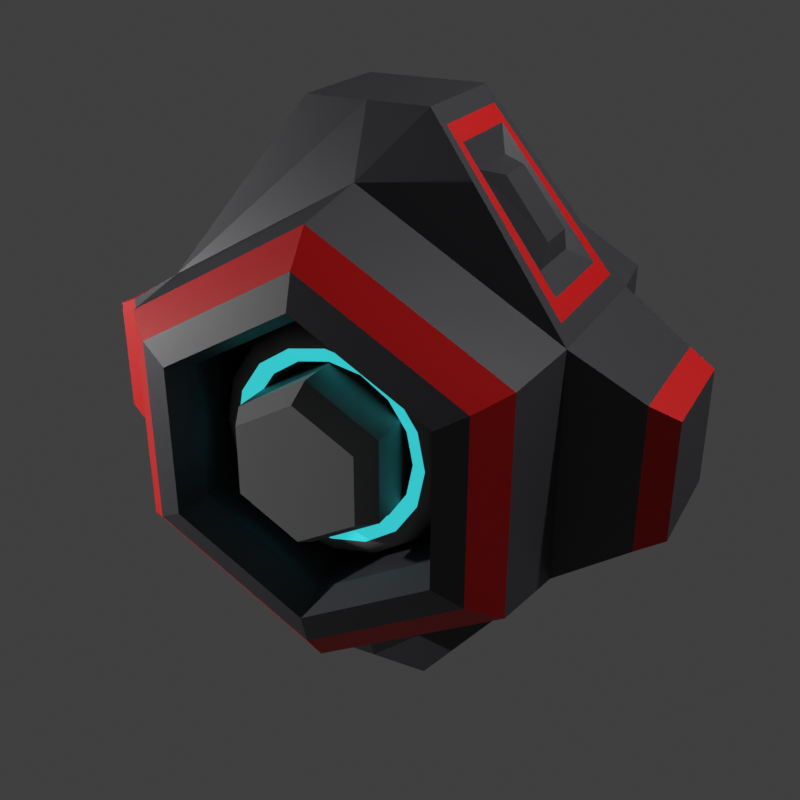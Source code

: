 # Source: station_core.blend  (saved by Blender 2.93.21; exported with 4.5.12 LTS)
import bpy
from mathutils import Matrix  # noqa: F401  (used for matrix-valued properties, if any)

bpy.ops.wm.read_factory_settings(use_empty=True)
scene = bpy.context.scene
scene.name = 'Scene'

# ---- collections
col_collection = bpy.data.collections.new('Collection'); scene.collection.children.link(col_collection)
col_core = bpy.data.collections.new('core'); scene.collection.children.link(col_core)
col_extension = bpy.data.collections.new('extension'); scene.collection.children.link(col_extension)

# ---- images (referenced by path relative to the original .blend; pixels are not part of the script)
import os
ASSET_DIR = os.environ.get("B2B_ASSET_DIR", "")  # directory of the original .blend (textures are referenced by path, not embedded)
HERE = os.path.dirname(os.path.abspath(__file__))  # packed textures are extracted next to this script under _unpacked/

def load_image(name, relpath, width, height, colorspace="sRGB"):
    """Load a texture the original file referenced (path relative to the .blend, or extracted next to this script)."""
    p = next((c for c in (os.path.join(HERE, relpath), os.path.join(ASSET_DIR, relpath)) if relpath and os.path.exists(c)), "")
    if p:
        img = bpy.data.images.load(p, check_existing=True)
        img.name = name
    else:  # same state as the original file: an image datablock whose file is absent (Cycles renders it pink)
        img = bpy.data.images.new(name, width, height)
        img.source = "FILE"
        img.filepath = "//" + (relpath or name)
    img.colorspace_settings.name = colorspace
    return img
img_skin = load_image('skin', 'station_core.png', 1024, 1024, 'sRGB')

# ---- materials (node trees are filled in below, after node groups)
mat_material_001 = bpy.data.materials.new('Material.001')
mat_material_002 = bpy.data.materials.new('Material.002')
mat_material_003 = bpy.data.materials.new('Material.003')
mat_material_004 = bpy.data.materials.new('Material.004')
mat_material_005 = bpy.data.materials.new('Material.005')

# ---- material node trees
mat_material_001.use_nodes = True; mat_material_001.node_tree.nodes.clear()
_N = mat_material_001.node_tree.nodes; _L = mat_material_001.node_tree.links
n0 = _N.new('ShaderNodeBsdfPrincipled'); n0.name = 'Principled BSDF'; n0.location = (10, 300)
n0.distribution = 'GGX'
n0.subsurface_method = 'BURLEY'
n0.inputs[0].default_value = (0.196, 0.196, 0.196, 1.0)
n0.inputs[3].default_value = 1.45
n0.inputs[27].default_value = (0.0, 0.0, 0.0, 1.0)
n0.inputs[28].default_value = 1.0
n1 = _N.new('ShaderNodeOutputMaterial'); n1.name = 'Material Output'; n1.location = (300, 300)
n2 = _N.new('ShaderNodeUVMap'); n2.name = 'UV Map'; n2.location = (307, -60)
n3 = _N.new('ShaderNodeTexImage'); n3.name = 'Image Texture'; n3.location = (520, 100)
n3.image = img_skin
_L.new(n0.outputs[0], n1.inputs[0])
_L.new(n2.outputs[0], n3.inputs[0])
n1.is_active_output = True
mat_material_002.use_nodes = True; mat_material_002.node_tree.nodes.clear()
_N = mat_material_002.node_tree.nodes; _L = mat_material_002.node_tree.links
n0 = _N.new('ShaderNodeBsdfPrincipled'); n0.name = 'Principled BSDF'; n0.location = (10, 300)
n0.distribution = 'GGX'
n0.subsurface_method = 'BURLEY'
n0.inputs[0].default_value = (0.04512, 0.04502, 0.05222, 1.0)
n0.inputs[3].default_value = 1.45
n0.inputs[27].default_value = (0.0, 0.0, 0.0, 1.0)
n0.inputs[28].default_value = 1.0
n1 = _N.new('ShaderNodeOutputMaterial'); n1.name = 'Material Output'; n1.location = (300, 300)
n2 = _N.new('ShaderNodeUVMap'); n2.name = 'UV Map'; n2.location = (307, -60)
n3 = _N.new('ShaderNodeTexImage'); n3.name = 'Image Texture'; n3.location = (520, 100)
n3.image = img_skin
_L.new(n0.outputs[0], n1.inputs[0])
_L.new(n2.outputs[0], n3.inputs[0])
n1.is_active_output = True
mat_material_003.use_nodes = True; mat_material_003.node_tree.nodes.clear()
_N = mat_material_003.node_tree.nodes; _L = mat_material_003.node_tree.links
n0 = _N.new('ShaderNodeBsdfPrincipled'); n0.name = 'Principled BSDF'; n0.location = (10, 300)
n0.distribution = 'GGX'
n0.subsurface_method = 'BURLEY'
n0.inputs[0].default_value = (0.1376, 0.1376, 0.1376, 1.0)
n0.inputs[3].default_value = 1.45
n0.inputs[27].default_value = (0.0, 0.0, 0.0, 1.0)
n0.inputs[28].default_value = 0.6
n1 = _N.new('ShaderNodeOutputMaterial'); n1.name = 'Material Output'; n1.location = (300, 300)
n2 = _N.new('ShaderNodeUVMap'); n2.name = 'UV Map'; n2.location = (299, -82)
n3 = _N.new('ShaderNodeTexImage'); n3.name = 'Image Texture'; n3.location = (514, 60)
n3.image = img_skin
_L.new(n0.outputs[0], n1.inputs[0])
_L.new(n2.outputs[0], n3.inputs[0])
n1.is_active_output = True
mat_material_004.use_nodes = True; mat_material_004.node_tree.nodes.clear()
_N = mat_material_004.node_tree.nodes; _L = mat_material_004.node_tree.links
n0 = _N.new('ShaderNodeBsdfPrincipled'); n0.name = 'Principled BSDF'; n0.location = (10, 300)
n0.distribution = 'GGX'
n0.subsurface_method = 'BURLEY'
n0.inputs[0].default_value = (0.03593, 0.5457, 0.5782, 1.0)
n0.inputs[3].default_value = 1.45
n0.inputs[27].default_value = (0.0356, 0.5457, 0.5776, 1.0)
n0.inputs[28].default_value = 1.0
n1 = _N.new('ShaderNodeOutputMaterial'); n1.name = 'Material Output'; n1.location = (300, 300)
n2 = _N.new('ShaderNodeUVMap'); n2.name = 'UV Map'; n2.location = (307, -60)
n3 = _N.new('ShaderNodeTexImage'); n3.name = 'Image Texture'; n3.location = (520, 100)
n3.image = img_skin
_L.new(n0.outputs[0], n1.inputs[0])
_L.new(n2.outputs[0], n3.inputs[0])
n1.is_active_output = True
mat_material_005.use_nodes = True; mat_material_005.node_tree.nodes.clear()
_N = mat_material_005.node_tree.nodes; _L = mat_material_005.node_tree.links
n0 = _N.new('ShaderNodeBsdfPrincipled'); n0.name = 'Principled BSDF'; n0.location = (10, 300)
n0.distribution = 'GGX'
n0.subsurface_method = 'BURLEY'
n0.inputs[0].default_value = (0.6574, 0.0, 0.0, 0.0)
n0.inputs[3].default_value = 1.45
n0.inputs[27].default_value = (0.0, 0.0, 0.0, 1.0)
n0.inputs[28].default_value = 1.0
n1 = _N.new('ShaderNodeOutputMaterial'); n1.name = 'Material Output'; n1.location = (300, 300)
n2 = _N.new('ShaderNodeUVMap'); n2.name = 'UV Map'; n2.location = (307, -60)
n3 = _N.new('ShaderNodeTexImage'); n3.name = 'Image Texture'; n3.location = (520, 100)
n3.image = img_skin
_L.new(n0.outputs[0], n1.inputs[0])
_L.new(n2.outputs[0], n3.inputs[0])
n1.is_active_output = True

# ---- world
world_world = bpy.data.worlds.new('World'); scene.world = world_world
world_world.use_nodes = True; world_world.node_tree.nodes.clear()
_N = world_world.node_tree.nodes; _L = world_world.node_tree.links
n0 = _N.new('ShaderNodeOutputWorld'); n0.name = 'World Output'; n0.location = (300, 300)
n1 = _N.new('ShaderNodeBackground'); n1.name = 'Background'; n1.location = (10, 300)
n1.inputs[0].default_value = (0.05088, 0.05088, 0.05088, 0.0)
_L.new(n1.outputs[0], n0.inputs[0])
n0.is_active_output = True
world_world.color = (0.05088, 0.05088, 0.05088)
world_world.use_sun_shadow = False
world_world.sun_shadow_jitter_overblur = 0.0

# ---- cameras
cam_camera = bpy.data.cameras.new('Camera')
cam_camera.clip_end = 100.0
cam_camera.ortho_scale = 7.314

# ---- lights
light_light = bpy.data.lights.new('Light', 'POINT')
light_light.transmission_factor = 0.0
light_light.energy = 1000.0
light_light.shadow_soft_size = 0.1
light_light.shadow_maximum_resolution = 0.006
light_light.use_absolute_resolution = True
light_light_001 = bpy.data.lights.new('Light.001', 'POINT')
light_light_001.transmission_factor = 0.0
light_light_001.energy = 1000.0
light_light_001.shadow_soft_size = 0.1
light_light_001.shadow_maximum_resolution = 0.006
light_light_001.use_absolute_resolution = True
light_light_002 = bpy.data.lights.new('Light.002', 'POINT')
light_light_002.transmission_factor = 0.0
light_light_002.energy = 1000.0
light_light_002.shadow_soft_size = 0.1
light_light_002.shadow_maximum_resolution = 0.006
light_light_002.use_absolute_resolution = True

# ---- meshes
me_cylinder = bpy.data.meshes.new('Cylinder')
me_cylinder.from_pydata([(3.917e-09, 0.996, 0.3456), (3.917e-09, -0.996, 0.3456), (0.2993, 0.996, 0.1728), (0.2993, -0.996, 0.1728), (0.2993, 0.996, -0.1728), (0.2993, -0.996, -0.1728), (-2.63e-08, 0.996, -0.3456), (-2.63e-08, -0.996, -0.3456), (-0.2993, 0.996, -0.1728), (-0.2993, -0.996, -0.1728), (-0.2993, 0.996, 0.1728), (-0.2993, -0.996, 0.1728), (3.917e-09, 0.88, 0.4147), (3.917e-09, -0.88, 0.4147), (0.3592, -0.88, 0.2074), (0.3592, 0.88, 0.2074), (0.3592, -0.88, -0.2074), (0.3592, 0.88, -0.2074), (-3.234e-08, -0.88, -0.4147), (-3.234e-08, 0.88, -0.4147), (-0.3592, -0.88, -0.2074), (-0.3592, 0.88, -0.2074), (-0.3592, -0.88, 0.2074), (-0.3592, 0.88, 0.2074), (1.012, -0.42, 0.5843), (0.9527, -0.8352, 0.5501), (0.8096, -0.955, 0.4674), (0.6665, -1.002, 0.3848), (0.6072, -0.84, 0.3506), (-4.723e-09, -0.42, 1.169), (-6.045e-08, -0.8352, 1.1), (-3.258e-08, -0.955, 0.9349), (-3.258e-08, -1.002, 0.7696), (-3.258e-08, -0.84, 0.7011), (-1.012, -0.42, 0.5843), (-0.9527, -0.8352, 0.5501), (-0.8096, -0.955, 0.4674), (-0.6665, -1.002, 0.3848), (-0.6072, -0.84, 0.3506), (-1.012, -0.42, -0.5843), (-0.9527, -0.8352, -0.5501), (-0.8096, -0.955, -0.4674), (-0.6665, -1.002, -0.3848), (-0.6072, -0.84, -0.3506), (1.624e-07, -0.42, -1.169), (1.067e-07, -0.8352, -1.1), (7.886e-08, -0.955, -0.9349), (1.067e-07, -1.002, -0.7696), (1.067e-07, -0.84, -0.7011), (1.012, -0.42, -0.5843), (0.9527, -0.8352, -0.5501), (0.8096, -0.955, -0.4674), (0.6665, -1.002, -0.3848), (0.6072, -0.84, -0.3506), (1.012, 0.42, 0.5843), (0.6072, 0.84, 0.3506), (0.6665, 1.002, 0.3848), (0.8096, 0.955, 0.4674), (0.9527, 0.8352, 0.5501), (1.278e-08, 0.42, 1.169), (-1.508e-08, 0.84, 0.7011), (-1.508e-08, 1.002, 0.7696), (4.064e-08, 0.955, 0.9349), (-4.295e-08, 0.8352, 1.1), (-1.012, 0.42, 0.5843), (-0.6072, 0.84, 0.3506), (-0.6665, 1.002, 0.3848), (-0.8096, 0.955, 0.4674), (-0.9527, 0.8352, 0.5501), (-1.012, 0.42, -0.5843), (-0.6072, 0.84, -0.3506), (-0.6665, 1.002, -0.3848), (-0.8096, 0.955, -0.4674), (-0.9527, 0.8352, -0.5501), (1.799e-07, 0.42, -1.169), (1.242e-07, 0.84, -0.7011), (1.242e-07, 1.002, -0.7696), (1.521e-07, 0.955, -0.9349), (1.242e-07, 0.8352, -1.1), (1.012, 0.42, -0.5843), (0.6072, 0.84, -0.3506), (0.6665, 1.002, -0.3848), (0.8096, 0.955, -0.4674), (0.9527, 0.8352, -0.5501), (-0.64, -0.524, -0.16), (-0.64, -0.524, 0.16), (-0.64, 0.524, -0.16), (-0.64, 0.524, 0.16), (-0.24, -0.524, -0.12), (-0.24, -0.524, 0.12), (-0.24, 0.524, -0.12), (-0.24, 0.524, 0.12), (-0.4586, -0.524, 0.4743), (-0.1814, -0.524, 0.6343), (-0.4586, 0.524, 0.4743), (-0.1814, 0.524, 0.6343), (-0.2239, -0.524, 0.1478), (-0.01608, -0.524, 0.2678), (-0.2239, 0.524, 0.1478), (-0.01608, 0.524, 0.2678), (0.1814, -0.524, 0.6343), (0.4586, -0.524, 0.4743), (0.1814, 0.524, 0.6343), (0.4586, 0.524, 0.4743), (0.01608, -0.524, 0.2678), (0.2239, -0.524, 0.1478), (0.01608, 0.524, 0.2678), (0.2239, 0.524, 0.1478), (0.64, -0.524, 0.16), (0.64, -0.524, -0.16), (0.64, 0.524, 0.16), (0.64, 0.524, -0.16), (0.24, -0.524, 0.12), (0.24, -0.524, -0.12), (0.24, 0.524, 0.12), (0.24, 0.524, -0.12), (0.4586, -0.524, -0.4743), (0.1814, -0.524, -0.6343), (0.4586, 0.524, -0.4743), (0.1814, 0.524, -0.6343), (0.2239, -0.524, -0.1478), (0.01608, -0.524, -0.2678), (0.2239, 0.524, -0.1478), (0.01608, 0.524, -0.2678), (-0.1814, -0.524, -0.6343), (-0.4586, -0.524, -0.4743), (-0.1814, 0.524, -0.6343), (-0.4586, 0.524, -0.4743), (-0.01608, -0.524, -0.2678), (-0.2239, -0.524, -0.1478), (-0.01608, 0.524, -0.2678), (-0.2239, 0.524, -0.1478), (1.5, -0.2984, 0.3001), (-1.5, -0.2984, 0.3001), (-1.5, -0.2984, -0.3001), (1.5, -0.2984, -0.3001), (1.5, 0.2984, 0.3001), (-1.5, 0.2984, 0.3001), (-1.5, 0.2984, -0.3001), (1.5, 0.2984, -0.3001), (0.3036, -0.294, 1.5), (-2.361e-09, -0.294, 1.5), (-0.3036, -0.294, 1.5), (4.873e-08, -0.294, -1.5), (0.3036, -0.294, -1.5), (-0.3036, -0.294, -1.5), (0.3036, 0.294, -1.5), (-0.3036, 0.294, 1.5), (5.398e-08, 0.294, -1.5), (-0.3036, 0.294, -1.5), (6.389e-09, 0.294, 1.5), (0.3036, 0.294, 1.5), (0.6049, -0.6, 6.395e-10), (0.573, -0.6765, 6.932e-10), (0.4965, -0.7077, 1.5e-10), (0.4207, -0.6757, -1.92e-09), (0.3896, -0.6, -2.658e-09), (0.4207, -0.5243, -1.628e-09), (0.4965, -0.4923, 3e-10), (0.573, -0.5235, 8.051e-10), (0.5589, -0.6, 0.2315), (0.5294, -0.6765, 0.2193), (0.4587, -0.7077, 0.19), (0.3887, -0.6757, 0.161), (0.36, -0.6, 0.1491), (0.3887, -0.5243, 0.161), (0.4587, -0.4923, 0.19), (0.5294, -0.5235, 0.2193), (0.4278, -0.6, 0.4278), (0.4052, -0.6765, 0.4052), (0.3511, -0.7077, 0.3511), (0.2975, -0.6757, 0.2975), (0.2755, -0.6, 0.2755), (0.2975, -0.5243, 0.2975), (0.3511, -0.4923, 0.3511), (0.4052, -0.5235, 0.4052), (0.2315, -0.6, 0.5589), (0.2193, -0.6765, 0.5294), (0.19, -0.7077, 0.4587), (0.161, -0.6757, 0.3887), (0.1491, -0.6, 0.36), (0.161, -0.5243, 0.3887), (0.19, -0.4923, 0.4587), (0.2193, -0.5235, 0.5294), (4.574e-08, -0.6, 0.6049), (4.382e-08, -0.6765, 0.573), (3.947e-08, -0.7077, 0.4965), (3.216e-08, -0.6757, 0.4207), (2.816e-08, -0.6, 0.3896), (3.208e-08, -0.5243, 0.4207), (3.802e-08, -0.4923, 0.4965), (4.347e-08, -0.5235, 0.573), (-0.2315, -0.6, 0.5589), (-0.2193, -0.6765, 0.5294), (-0.19, -0.7077, 0.4587), (-0.161, -0.6757, 0.3887), (-0.1491, -0.6, 0.36), (-0.161, -0.5243, 0.3887), (-0.19, -0.4923, 0.4587), (-0.2193, -0.5235, 0.5294), (-0.4278, -0.6, 0.4278), (-0.4052, -0.6765, 0.4052), (-0.3511, -0.7077, 0.3511), (-0.2975, -0.6757, 0.2975), (-0.2755, -0.6, 0.2755), (-0.2975, -0.5243, 0.2975), (-0.3511, -0.4923, 0.3511), (-0.4052, -0.5235, 0.4052), (-0.5589, -0.6, 0.2315), (-0.5294, -0.6765, 0.2193), (-0.4587, -0.7077, 0.19), (-0.3887, -0.6757, 0.161), (-0.36, -0.6, 0.1491), (-0.3887, -0.5243, 0.161), (-0.4587, -0.4923, 0.19), (-0.5294, -0.5235, 0.2193), (-0.6049, -0.6, 5.608e-08), (-0.573, -0.6765, 5.727e-08), (-0.4965, -0.7077, 5.924e-08), (-0.4207, -0.6757, 1.753e-09), (-0.3896, -0.6, 3.239e-09), (-0.4207, -0.5243, 2.546e-09), (-0.4965, -0.4923, 3.858e-10), (-0.573, -0.5235, -9.84e-10), (-0.5589, -0.6, -0.2315), (-0.5294, -0.6765, -0.2193), (-0.4587, -0.7077, -0.19), (-0.3887, -0.6757, -0.161), (-0.36, -0.6, -0.1491), (-0.3887, -0.5243, -0.161), (-0.4587, -0.4923, -0.19), (-0.5294, -0.5235, -0.2193), (-0.4278, -0.6, -0.4278), (-0.4052, -0.6765, -0.4052), (-0.3511, -0.7077, -0.3511), (-0.2975, -0.6757, -0.2975), (-0.2755, -0.6, -0.2755), (-0.2975, -0.5243, -0.2975), (-0.3511, -0.4923, -0.3511), (-0.4052, -0.5235, -0.4052), (-0.2315, -0.6, -0.5589), (-0.2193, -0.6765, -0.5294), (-0.19, -0.7077, -0.4587), (-0.161, -0.6757, -0.3887), (-0.1491, -0.6, -0.36), (-0.161, -0.5243, -0.3887), (-0.19, -0.4923, -0.4587), (-0.2193, -0.5235, -0.5294), (4.583e-08, -0.6, -0.6049), (4.367e-08, -0.6765, -0.573), (3.769e-08, -0.7077, -0.4965), (3.082e-08, -0.6757, -0.4207), (2.799e-08, -0.6, -0.3896), (3.087e-08, -0.5243, -0.4207), (3.767e-08, -0.4923, -0.4965), (4.364e-08, -0.5235, -0.573), (0.2315, -0.6, -0.5589), (0.2193, -0.6765, -0.5294), (0.19, -0.7077, -0.4587), (0.161, -0.6757, -0.3887), (0.1491, -0.6, -0.36), (0.161, -0.5243, -0.3887), (0.19, -0.4923, -0.4587), (0.2193, -0.5235, -0.5294), (0.4278, -0.6, -0.4278), (0.4052, -0.6765, -0.4052), (0.3511, -0.7077, -0.3511), (0.2975, -0.6757, -0.2975), (0.2755, -0.6, -0.2755), (0.2975, -0.5243, -0.2975), (0.3511, -0.4923, -0.3511), (0.4052, -0.5235, -0.4052), (0.5589, -0.6, -0.2315), (0.5294, -0.6765, -0.2193), (0.4587, -0.7077, -0.19), (0.3887, -0.6757, -0.161), (0.36, -0.6, -0.1491), (0.3887, -0.5243, -0.161), (0.4587, -0.4923, -0.19), (0.5294, -0.5235, -0.2193), (0.6049, 0.6, 6.395e-10), (0.573, 0.5235, 6.932e-10), (0.4965, 0.4923, 1.5e-10), (0.4207, 0.5243, -1.92e-09), (0.3896, 0.6, -2.658e-09), (0.4207, 0.6757, -1.628e-09), (0.4965, 0.7077, 3e-10), (0.573, 0.6765, 8.051e-10), (0.5589, 0.6, 0.2315), (0.5294, 0.5235, 0.2193), (0.4587, 0.4923, 0.19), (0.3887, 0.5243, 0.161), (0.36, 0.6, 0.1491), (0.3887, 0.6757, 0.161), (0.4587, 0.7077, 0.19), (0.5294, 0.6765, 0.2193), (0.4278, 0.6, 0.4278), (0.4052, 0.5235, 0.4052), (0.3511, 0.4923, 0.3511), (0.2975, 0.5243, 0.2975), (0.2755, 0.6, 0.2755), (0.2975, 0.6757, 0.2975), (0.3511, 0.7077, 0.3511), (0.4052, 0.6765, 0.4052), (0.2315, 0.6, 0.5589), (0.2193, 0.5235, 0.5294), (0.19, 0.4923, 0.4587), (0.161, 0.5243, 0.3887), (0.1491, 0.6, 0.36), (0.161, 0.6757, 0.3887), (0.19, 0.7077, 0.4587), (0.2193, 0.6765, 0.5294), (4.574e-08, 0.6, 0.6049), (4.382e-08, 0.5235, 0.573), (3.947e-08, 0.4923, 0.4965), (3.216e-08, 0.5243, 0.4207), (2.816e-08, 0.6, 0.3896), (3.208e-08, 0.6757, 0.4207), (3.802e-08, 0.7077, 0.4965), (4.347e-08, 0.6765, 0.573), (-0.2315, 0.6, 0.5589), (-0.2193, 0.5235, 0.5294), (-0.19, 0.4923, 0.4587), (-0.161, 0.5243, 0.3887), (-0.1491, 0.6, 0.36), (-0.161, 0.6757, 0.3887), (-0.19, 0.7077, 0.4587), (-0.2193, 0.6765, 0.5294), (-0.4278, 0.6, 0.4278), (-0.4052, 0.5235, 0.4052), (-0.3511, 0.4923, 0.3511), (-0.2975, 0.5243, 0.2975), (-0.2755, 0.6, 0.2755), (-0.2975, 0.6757, 0.2975), (-0.3511, 0.7077, 0.3511), (-0.4052, 0.6765, 0.4052), (-0.5589, 0.6, 0.2315), (-0.5294, 0.5235, 0.2193), (-0.4587, 0.4923, 0.19), (-0.3887, 0.5243, 0.161), (-0.36, 0.6, 0.1491), (-0.3887, 0.6757, 0.161), (-0.4587, 0.7077, 0.19), (-0.5294, 0.6765, 0.2193), (-0.6049, 0.6, 5.608e-08), (-0.573, 0.5235, 5.727e-08), (-0.4965, 0.4923, 5.924e-08), (-0.4207, 0.5243, 1.753e-09), (-0.3896, 0.6, 3.239e-09), (-0.4207, 0.6757, 2.546e-09), (-0.4965, 0.7077, 3.858e-10), (-0.573, 0.6765, -9.84e-10), (-0.5589, 0.6, -0.2315), (-0.5294, 0.5235, -0.2193), (-0.4587, 0.4923, -0.19), (-0.3887, 0.5243, -0.161), (-0.36, 0.6, -0.1491), (-0.3887, 0.6757, -0.161), (-0.4587, 0.7077, -0.19), (-0.5294, 0.6765, -0.2193), (-0.4278, 0.6, -0.4278), (-0.4052, 0.5235, -0.4052), (-0.3511, 0.4923, -0.3511), (-0.2975, 0.5243, -0.2975), (-0.2755, 0.6, -0.2755), (-0.2975, 0.6757, -0.2975), (-0.3511, 0.7077, -0.3511), (-0.4052, 0.6765, -0.4052), (-0.2315, 0.6, -0.5589), (-0.2193, 0.5235, -0.5294), (-0.19, 0.4923, -0.4587), (-0.161, 0.5243, -0.3887), (-0.1491, 0.6, -0.36), (-0.161, 0.6757, -0.3887), (-0.19, 0.7077, -0.4587), (-0.2193, 0.6765, -0.5294), (4.583e-08, 0.6, -0.6049), (4.367e-08, 0.5235, -0.573), (3.769e-08, 0.4923, -0.4965), (3.082e-08, 0.5243, -0.4207), (2.799e-08, 0.6, -0.3896), (3.087e-08, 0.6757, -0.4207), (3.767e-08, 0.7077, -0.4965), (4.364e-08, 0.6765, -0.573), (0.2315, 0.6, -0.5589), (0.2193, 0.5235, -0.5294), (0.19, 0.4923, -0.4587), (0.161, 0.5243, -0.3887), (0.1491, 0.6, -0.36), (0.161, 0.6757, -0.3887), (0.19, 0.7077, -0.4587), (0.2193, 0.6765, -0.5294), (0.4278, 0.6, -0.4278), (0.4052, 0.5235, -0.4052), (0.3511, 0.4923, -0.3511), (0.2975, 0.5243, -0.2975), (0.2755, 0.6, -0.2755), (0.2975, 0.6757, -0.2975), (0.3511, 0.7077, -0.3511), (0.4052, 0.6765, -0.4052), (0.5589, 0.6, -0.2315), (0.5294, 0.5235, -0.2193), (0.4587, 0.4923, -0.19), (0.3887, 0.5243, -0.161), (0.36, 0.6, -0.1491), (0.3887, 0.6757, -0.161), (0.4587, 0.7077, -0.19), (0.5294, 0.6765, -0.2193), (0.8939, 0.259, -0.7369), (0.8939, -0.259, -0.7369), (-0.8939, 0.259, 0.7369), (-0.8939, -0.259, 0.7369), (-0.8939, -0.259, -0.7369), (-0.8939, 0.259, -0.7369), (0.4217, 0.217, -1.347), (0.8939, -0.259, 0.7369), (0.8939, 0.259, 0.7369), (0.4217, -0.217, -1.347), (-0.4217, 0.217, 1.347), (-0.4217, -0.217, 1.347), (-0.4217, -0.217, -1.347), (-0.4217, 0.217, -1.347), (0.4217, -0.217, 1.347), (0.4217, 0.217, 1.347), (0.7834, 0.1657, -0.814), (0.7834, -0.1657, -0.814), (-0.7834, 0.1657, 0.814), (-0.7834, -0.1657, 0.814), (-0.7834, -0.1657, -0.814), (-0.7834, 0.1657, -0.814), (0.4685, 0.1517, -1.221), (0.7834, -0.1657, 0.814), (0.7834, 0.1657, 0.814), (0.4685, -0.1517, -1.221), (-0.4685, 0.1517, 1.221), (-0.4685, -0.1517, 1.221), (-0.4685, -0.1517, -1.221), (-0.4685, 0.1517, -1.221), (0.4685, -0.1517, 1.221), (0.4685, 0.1517, 1.221), (0.7901, 0.1081, -0.9276), (0.7901, -0.1081, -0.9276), (-0.7901, 0.1081, 0.9276), (-0.7901, -0.1081, 0.9276), (-0.7901, -0.1081, -0.9276), (-0.7901, 0.1081, -0.9276), (0.5802, 0.1034, -1.199), (0.7901, -0.1081, 0.9276), (0.7901, 0.1081, 0.9276), (0.5802, -0.1034, -1.199), (-0.5802, 0.1034, 1.199), (-0.5802, -0.1034, 1.199), (-0.5802, -0.1034, -1.199), (-0.5802, 0.1034, -1.199), (0.5802, -0.1034, 1.199), (0.5802, 0.1034, 1.199), (-0.953, -0.3395, 0.6606), (-0.953, 0.3395, 0.6606), (-0.3626, 0.2555, 1.424), (-0.3626, -0.2555, 1.424), (0.3626, -0.2555, 1.424), (0.3626, 0.2555, 1.424), (0.953, 0.3395, 0.6606), (0.953, -0.3395, 0.6606), (0.953, -0.3395, -0.6606), (0.953, 0.3395, -0.6606), (0.3626, 0.2555, -1.424), (0.3626, -0.2555, -1.424), (-0.953, -0.3395, -0.6606), (-0.3626, -0.2555, -1.424), (-0.3626, 0.2555, -1.424), (-0.953, 0.3395, -0.6606), (-1.364, -0.3502, -0.3666), (-1.364, 0.3502, -0.3666), (-1.364, 0.3502, 0.3666), (-1.364, -0.3502, 0.3666), (1.364, -0.3502, 0.3666), (1.364, 0.3502, 0.3666), (1.364, 0.3502, -0.3666), (1.364, -0.3502, -0.3666)], [], [(13, 1, 3, 14), (14, 3, 5, 16), (16, 5, 7, 18), (18, 7, 9, 20), (3, 1, 11, 9, 7, 5), (20, 9, 11, 22), (22, 11, 1, 13), (0, 2, 4, 6, 8, 10), (10, 23, 12, 0), (23, 22, 13, 12), (8, 21, 23, 10), (21, 20, 22, 23), (6, 19, 21, 8), (19, 18, 20, 21), (4, 17, 19, 6), (17, 16, 18, 19), (2, 15, 17, 4), (15, 14, 16, 17), (0, 12, 15, 2), (12, 13, 14, 15), (24, 29, 30, 25), (25, 30, 31, 26), (26, 31, 32, 27), (27, 32, 33, 28), (29, 34, 35, 30), (30, 35, 36, 31), (31, 36, 37, 32), (32, 37, 38, 33), (34, 39, 40, 35), (35, 40, 41, 36), (36, 41, 42, 37), (37, 42, 43, 38), (39, 44, 45, 40), (40, 45, 46, 41), (41, 46, 47, 42), (42, 47, 48, 43), (43, 48, 75, 70), (478, 477, 136, 139), (477, 476, 132, 136), (53, 28, 55, 80), (44, 49, 50, 45), (45, 50, 51, 46), (46, 51, 52, 47), (47, 52, 53, 48), (54, 59, 150, 151), (33, 38, 65, 60), (29, 24, 140, 141), (44, 39, 145, 143), (49, 24, 25, 50), (50, 25, 26, 51), (51, 26, 27, 52), (52, 27, 28, 53), (74, 79, 146, 148), (28, 33, 60, 55), (38, 43, 70, 65), (48, 53, 80, 75), (55, 60, 61, 56), (56, 61, 62, 57), (57, 62, 63, 58), (58, 63, 59, 54), (60, 65, 66, 61), (61, 66, 67, 62), (62, 67, 68, 63), (63, 68, 64, 59), (65, 70, 71, 66), (66, 71, 72, 67), (67, 72, 73, 68), (68, 73, 69, 64), (70, 75, 76, 71), (71, 76, 77, 72), (72, 77, 78, 73), (73, 78, 74, 69), (75, 80, 81, 76), (76, 81, 82, 77), (77, 82, 83, 78), (78, 83, 79, 74), (80, 55, 56, 81), (81, 56, 57, 82), (82, 57, 58, 83), (83, 58, 54, 79), (84, 85, 87, 86), (86, 87, 91, 90), (90, 91, 89, 88), (88, 89, 85, 84), (86, 90, 88, 84), (91, 87, 85, 89), (92, 93, 95, 94), (94, 95, 99, 98), (98, 99, 97, 96), (96, 97, 93, 92), (94, 98, 96, 92), (99, 95, 93, 97), (100, 101, 103, 102), (102, 103, 107, 106), (106, 107, 105, 104), (104, 105, 101, 100), (102, 106, 104, 100), (107, 103, 101, 105), (108, 109, 111, 110), (110, 111, 115, 114), (114, 115, 113, 112), (112, 113, 109, 108), (110, 114, 112, 108), (115, 111, 109, 113), (116, 117, 119, 118), (118, 119, 123, 122), (122, 123, 121, 120), (120, 121, 117, 116), (118, 122, 120, 116), (123, 119, 117, 121), (124, 125, 127, 126), (126, 127, 131, 130), (130, 131, 129, 128), (128, 129, 125, 124), (126, 130, 128, 124), (131, 127, 125, 129), (134, 133, 137, 138), (132, 135, 139, 136), (473, 472, 134, 138), (474, 473, 138, 137), (475, 474, 137, 133), (479, 478, 139, 135), (472, 475, 133, 134), (476, 479, 135, 132), (144, 143, 148, 146), (142, 141, 150, 147), (143, 145, 149, 148), (141, 140, 151, 150), (467, 466, 414, 417), (59, 64, 147, 150), (69, 74, 148, 149), (466, 465, 408, 414), (34, 29, 141, 142), (465, 464, 409, 408), (49, 44, 143, 144), (461, 460, 422, 423), (152, 160, 161, 153), (153, 161, 162, 154), (154, 162, 163, 155), (155, 163, 164, 156), (156, 164, 165, 157), (157, 165, 166, 158), (158, 166, 167, 159), (159, 167, 160, 152), (160, 168, 169, 161), (161, 169, 170, 162), (162, 170, 171, 163), (163, 171, 172, 164), (164, 172, 173, 165), (165, 173, 174, 166), (166, 174, 175, 167), (167, 175, 168, 160), (168, 176, 177, 169), (169, 177, 178, 170), (170, 178, 179, 171), (171, 179, 180, 172), (172, 180, 181, 173), (173, 181, 182, 174), (174, 182, 183, 175), (175, 183, 176, 168), (176, 184, 185, 177), (177, 185, 186, 178), (178, 186, 187, 179), (179, 187, 188, 180), (180, 188, 189, 181), (181, 189, 190, 182), (182, 190, 191, 183), (183, 191, 184, 176), (184, 192, 193, 185), (185, 193, 194, 186), (186, 194, 195, 187), (187, 195, 196, 188), (188, 196, 197, 189), (189, 197, 198, 190), (190, 198, 199, 191), (191, 199, 192, 184), (192, 200, 201, 193), (193, 201, 202, 194), (194, 202, 203, 195), (195, 203, 204, 196), (196, 204, 205, 197), (197, 205, 206, 198), (198, 206, 207, 199), (199, 207, 200, 192), (200, 208, 209, 201), (201, 209, 210, 202), (202, 210, 211, 203), (203, 211, 212, 204), (204, 212, 213, 205), (205, 213, 214, 206), (206, 214, 215, 207), (207, 215, 208, 200), (208, 216, 217, 209), (209, 217, 218, 210), (210, 218, 219, 211), (211, 219, 220, 212), (212, 220, 221, 213), (213, 221, 222, 214), (214, 222, 223, 215), (215, 223, 216, 208), (216, 224, 225, 217), (217, 225, 226, 218), (218, 226, 227, 219), (219, 227, 228, 220), (220, 228, 229, 221), (221, 229, 230, 222), (222, 230, 231, 223), (223, 231, 224, 216), (224, 232, 233, 225), (225, 233, 234, 226), (226, 234, 235, 227), (227, 235, 236, 228), (228, 236, 237, 229), (229, 237, 238, 230), (230, 238, 239, 231), (231, 239, 232, 224), (232, 240, 241, 233), (233, 241, 242, 234), (234, 242, 243, 235), (235, 243, 244, 236), (236, 244, 245, 237), (237, 245, 246, 238), (238, 246, 247, 239), (239, 247, 240, 232), (240, 248, 249, 241), (241, 249, 250, 242), (242, 250, 251, 243), (243, 251, 252, 244), (244, 252, 253, 245), (245, 253, 254, 246), (246, 254, 255, 247), (247, 255, 248, 240), (248, 256, 257, 249), (249, 257, 258, 250), (250, 258, 259, 251), (251, 259, 260, 252), (252, 260, 261, 253), (253, 261, 262, 254), (254, 262, 263, 255), (255, 263, 256, 248), (256, 264, 265, 257), (257, 265, 266, 258), (258, 266, 267, 259), (259, 267, 268, 260), (260, 268, 269, 261), (261, 269, 270, 262), (262, 270, 271, 263), (263, 271, 264, 256), (264, 272, 273, 265), (265, 273, 274, 266), (266, 274, 275, 267), (267, 275, 276, 268), (268, 276, 277, 269), (269, 277, 278, 270), (270, 278, 279, 271), (271, 279, 272, 264), (272, 152, 153, 273), (273, 153, 154, 274), (274, 154, 155, 275), (275, 155, 156, 276), (276, 156, 157, 277), (277, 157, 158, 278), (278, 158, 159, 279), (279, 159, 152, 272), (280, 288, 289, 281), (281, 289, 290, 282), (282, 290, 291, 283), (283, 291, 292, 284), (284, 292, 293, 285), (285, 293, 294, 286), (286, 294, 295, 287), (287, 295, 288, 280), (288, 296, 297, 289), (289, 297, 298, 290), (290, 298, 299, 291), (291, 299, 300, 292), (292, 300, 301, 293), (293, 301, 302, 294), (294, 302, 303, 295), (295, 303, 296, 288), (296, 304, 305, 297), (297, 305, 306, 298), (298, 306, 307, 299), (299, 307, 308, 300), (300, 308, 309, 301), (301, 309, 310, 302), (302, 310, 311, 303), (303, 311, 304, 296), (304, 312, 313, 305), (305, 313, 314, 306), (306, 314, 315, 307), (307, 315, 316, 308), (308, 316, 317, 309), (309, 317, 318, 310), (310, 318, 319, 311), (311, 319, 312, 304), (312, 320, 321, 313), (313, 321, 322, 314), (314, 322, 323, 315), (315, 323, 324, 316), (316, 324, 325, 317), (317, 325, 326, 318), (318, 326, 327, 319), (319, 327, 320, 312), (320, 328, 329, 321), (321, 329, 330, 322), (322, 330, 331, 323), (323, 331, 332, 324), (324, 332, 333, 325), (325, 333, 334, 326), (326, 334, 335, 327), (327, 335, 328, 320), (328, 336, 337, 329), (329, 337, 338, 330), (330, 338, 339, 331), (331, 339, 340, 332), (332, 340, 341, 333), (333, 341, 342, 334), (334, 342, 343, 335), (335, 343, 336, 328), (336, 344, 345, 337), (337, 345, 346, 338), (338, 346, 347, 339), (339, 347, 348, 340), (340, 348, 349, 341), (341, 349, 350, 342), (342, 350, 351, 343), (343, 351, 344, 336), (344, 352, 353, 345), (345, 353, 354, 346), (346, 354, 355, 347), (347, 355, 356, 348), (348, 356, 357, 349), (349, 357, 358, 350), (350, 358, 359, 351), (351, 359, 352, 344), (352, 360, 361, 353), (353, 361, 362, 354), (354, 362, 363, 355), (355, 363, 364, 356), (356, 364, 365, 357), (357, 365, 366, 358), (358, 366, 367, 359), (359, 367, 360, 352), (360, 368, 369, 361), (361, 369, 370, 362), (362, 370, 371, 363), (363, 371, 372, 364), (364, 372, 373, 365), (365, 373, 374, 366), (366, 374, 375, 367), (367, 375, 368, 360), (368, 376, 377, 369), (369, 377, 378, 370), (370, 378, 379, 371), (371, 379, 380, 372), (372, 380, 381, 373), (373, 381, 382, 374), (374, 382, 383, 375), (375, 383, 376, 368), (376, 384, 385, 377), (377, 385, 386, 378), (378, 386, 387, 379), (379, 387, 388, 380), (380, 388, 389, 381), (381, 389, 390, 382), (382, 390, 391, 383), (383, 391, 384, 376), (384, 392, 393, 385), (385, 393, 394, 386), (386, 394, 395, 387), (387, 395, 396, 388), (388, 396, 397, 389), (389, 397, 398, 390), (390, 398, 399, 391), (391, 399, 392, 384), (392, 400, 401, 393), (393, 401, 402, 394), (394, 402, 403, 395), (395, 403, 404, 396), (396, 404, 405, 397), (397, 405, 406, 398), (398, 406, 407, 399), (399, 407, 400, 392), (400, 280, 281, 401), (401, 281, 282, 402), (402, 282, 283, 403), (403, 283, 284, 404), (404, 284, 285, 405), (405, 285, 286, 406), (406, 286, 287, 407), (407, 287, 280, 400), (421, 420, 436, 437), (413, 421, 437, 429), (419, 418, 434, 435), (418, 410, 426, 434), (457, 456, 411, 410), (462, 461, 423, 416), (463, 462, 416, 415), (459, 458, 418, 419), (456, 459, 419, 411), (458, 457, 410, 418), (469, 468, 412, 420), (470, 469, 420, 421), (471, 470, 421, 413), (464, 467, 417, 409), (468, 471, 413, 412), (460, 463, 415, 422), (433, 430, 446, 449), (427, 435, 451, 443), (431, 432, 448, 447), (432, 439, 455, 448), (408, 409, 425, 424), (409, 417, 433, 425), (423, 422, 438, 439), (410, 411, 427, 426), (420, 412, 428, 436), (412, 413, 429, 428), (422, 415, 431, 438), (414, 408, 424, 430), (416, 423, 439, 432), (415, 416, 432, 431), (411, 419, 435, 427), (417, 414, 430, 433), (442, 443, 451, 450), (444, 445, 453, 452), (447, 448, 455, 454), (440, 441, 449, 446), (434, 426, 442, 450), (435, 434, 450, 451), (429, 437, 453, 445), (437, 436, 452, 453), (424, 425, 441, 440), (425, 433, 449, 441), (439, 438, 454, 455), (426, 427, 443, 442), (436, 428, 444, 452), (428, 429, 445, 444), (438, 431, 447, 454), (430, 424, 440, 446), (147, 64, 457, 458), (34, 142, 459, 456), (142, 147, 458, 459), (64, 34, 456, 457), (140, 24, 463, 460), (24, 54, 462, 463), (54, 151, 461, 462), (151, 140, 460, 461), (49, 144, 467, 464), (79, 49, 464, 465), (146, 79, 465, 466), (144, 146, 466, 467), (39, 69, 471, 468), (69, 149, 470, 471), (149, 145, 469, 470), (145, 39, 468, 469), (39, 34, 475, 472), (34, 64, 474, 475), (64, 69, 473, 474), (69, 39, 472, 473), (24, 49, 479, 476), (49, 79, 478, 479), (54, 24, 476, 477), (79, 54, 477, 478)])
me_cylinder.polygons.foreach_set('use_smooth', [0, 0, 0, 0, 0, 0, 0, 0, 0, 0, 0, 0, 0, 0, 0, 0, 0, 0, 0, 0, 0, 0, 0, 0, 0, 0, 0, 0, 0, 0, 0, 0, 0, 0, 0, 0, 0, 0, 0, 0, 0, 0, 0, 0, 0, 0, 0, 0, 0, 0, 0, 0, 0, 0, 0, 0, 0, 0, 0, 0, 0, 0, 0, 0, 0, 0, 0, 0, 0, 0, 0, 0, 0, 0, 0, 0, 0, 0, 0, 0, 0, 0, 0, 0, 0, 0, 0, 0, 0, 0, 0, 0, 0, 0, 0, 0, 0, 0, 0, 0, 0, 0, 0, 0, 0, 0, 0, 0, 0, 0, 0, 0, 0, 0, 0, 0, 0, 0, 0, 0, 0, 0, 0, 0, 0, 0, 0, 0, 0, 0, 0, 0, 0, 0, 0, 0, 1, 1, 1, 1, 1, 1, 1, 1, 1, 1, 1, 1, 1, 1, 1, 1, 1, 1, 1, 1, 1, 1, 1, 1, 1, 1, 1, 1, 1, 1, 1, 1, 1, 1, 1, 1, 1, 1, 1, 1, 1, 1, 1, 1, 1, 1, 1, 1, 1, 1, 1, 1, 1, 1, 1, 1, 1, 1, 1, 1, 1, 1, 1, 1, 1, 1, 1, 1, 1, 1, 1, 1, 1, 1, 1, 1, 1, 1, 1, 1, 1, 1, 1, 1, 1, 1, 1, 1, 1, 1, 1, 1, 1, 1, 1, 1, 1, 1, 1, 1, 1, 1, 1, 1, 1, 1, 1, 1, 1, 1, 1, 1, 1, 1, 1, 1, 1, 1, 1, 1, 1, 1, 1, 1, 1, 1, 1, 1, 1, 1, 1, 1, 1, 1, 1, 1, 1, 1, 1, 1, 1, 1, 1, 1, 1, 1, 1, 1, 1, 1, 1, 1, 1, 1, 1, 1, 1, 1, 1, 1, 1, 1, 1, 1, 1, 1, 1, 1, 1, 1, 1, 1, 1, 1, 1, 1, 1, 1, 1, 1, 1, 1, 1, 1, 1, 1, 1, 1, 1, 1, 1, 1, 1, 1, 1, 1, 1, 1, 1, 1, 1, 1, 1, 1, 1, 1, 1, 1, 1, 1, 1, 1, 1, 1, 1, 1, 1, 1, 1, 1, 1, 1, 1, 1, 1, 1, 1, 1, 1, 1, 1, 1, 1, 1, 1, 1, 1, 1, 1, 1, 1, 1, 1, 1, 1, 1, 1, 1, 1, 1, 1, 1, 1, 1, 1, 1, 0, 0, 0, 0, 0, 0, 0, 0, 0, 0, 0, 0, 0, 0, 0, 0, 0, 0, 0, 0, 0, 0, 0, 0, 0, 0, 0, 0, 0, 0, 0, 0, 0, 0, 0, 0, 0, 0, 0, 0, 0, 0, 0, 0, 0, 0, 0, 0, 0, 0, 0, 0, 0, 0, 0, 0, 0, 0, 0, 0, 0, 0, 0, 0, 0, 0, 0, 0, 0, 0, 0, 0])
me_cylinder.polygons.foreach_set('material_index', [0, 0, 0, 0, 0, 0, 0, 0, 0, 0, 0, 0, 0, 0, 0, 0, 0, 0, 0, 0, 1, 4, 1, 1, 1, 4, 1, 1, 1, 4, 1, 1, 1, 4, 1, 1, 1, 4, 4, 1, 1, 4, 1, 1, 1, 1, 1, 1, 1, 4, 1, 1, 1, 1, 1, 1, 1, 1, 4, 1, 1, 1, 4, 1, 1, 1, 4, 1, 1, 1, 4, 1, 1, 1, 4, 1, 1, 1, 4, 1, 2, 2, 2, 2, 2, 2, 2, 2, 2, 2, 2, 2, 2, 2, 2, 2, 2, 2, 2, 2, 2, 2, 2, 2, 2, 2, 2, 2, 2, 2, 2, 2, 2, 2, 2, 2, 1, 1, 4, 4, 4, 4, 4, 4, 1, 1, 1, 1, 4, 1, 1, 4, 1, 4, 1, 4, 0, 0, 3, 0, 0, 0, 0, 0, 0, 0, 3, 0, 0, 0, 0, 0, 0, 0, 3, 0, 0, 0, 0, 0, 0, 0, 3, 0, 0, 0, 0, 0, 0, 0, 3, 0, 0, 0, 0, 0, 0, 0, 3, 0, 0, 0, 0, 0, 0, 0, 3, 0, 0, 0, 0, 0, 0, 0, 3, 0, 0, 0, 0, 0, 0, 0, 3, 0, 0, 0, 0, 0, 0, 0, 3, 0, 0, 0, 0, 0, 0, 0, 3, 0, 0, 0, 0, 0, 0, 0, 3, 0, 0, 0, 0, 0, 0, 0, 3, 0, 0, 0, 0, 0, 0, 0, 3, 0, 0, 0, 0, 0, 0, 0, 3, 0, 0, 0, 0, 0, 0, 0, 3, 0, 0, 0, 0, 0, 0, 0, 0, 0, 0, 3, 0, 0, 0, 0, 0, 0, 0, 3, 0, 0, 0, 0, 0, 0, 0, 3, 0, 0, 0, 0, 0, 0, 0, 3, 0, 0, 0, 0, 0, 0, 0, 3, 0, 0, 0, 0, 0, 0, 0, 3, 0, 0, 0, 0, 0, 0, 0, 3, 0, 0, 0, 0, 0, 0, 0, 3, 0, 0, 0, 0, 0, 0, 0, 3, 0, 0, 0, 0, 0, 0, 0, 3, 0, 0, 0, 0, 0, 0, 0, 3, 0, 0, 0, 0, 0, 0, 0, 3, 0, 0, 0, 0, 0, 0, 0, 3, 0, 0, 0, 0, 0, 0, 0, 3, 0, 0, 0, 0, 0, 0, 0, 3, 0, 0, 0, 0, 0, 0, 0, 3, 0, 0, 1, 1, 1, 1, 4, 4, 4, 4, 4, 4, 4, 4, 4, 4, 4, 4, 1, 1, 1, 1, 1, 1, 1, 1, 1, 1, 1, 1, 1, 1, 1, 1, 1, 1, 1, 1, 1, 1, 1, 1, 1, 1, 1, 1, 1, 1, 1, 1, 1, 1, 1, 1, 1, 1, 1, 1, 1, 1, 1, 1, 1, 1, 1, 1, 1, 1, 1, 1, 1, 1, 1, 1])
_uv = me_cylinder.uv_layers.new(name='UVMap')
_uv.uv.foreach_set('vector', [0.8239, 0.5037, 0.828, 0.4902, 0.8681, 0.4902, 0.872, 0.5037, 0.7033, 0.4731, 0.6958, 0.4865, 0.6649, 0.4865, 0.6662, 0.4731, 0.6662, 0.4731, 0.6649, 0.4865, 0.6273, 0.4865, 0.6211, 0.4731, 0.8329, 0.2688, 0.8369, 0.2553, 0.877, 0.2553, 0.881, 0.2688, 0.261, 0.764, 0.2957, 0.7841, 0.2957, 0.8242, 0.261, 0.8442, 0.2262, 0.8242, 0.2262, 0.7841, 0.09748, 0.4858, 0.105, 0.4723, 0.1359, 0.4723, 0.1346, 0.4858, 0.1346, 0.4858, 0.1359, 0.4723, 0.1735, 0.4723, 0.1797, 0.4858, 0.3653, 0.7841, 0.3653, 0.8242, 0.3306, 0.8442, 0.2959, 0.8242, 0.2959, 0.7841, 0.3306, 0.764, 0.1359, 0.7035, 0.1346, 0.69, 0.1797, 0.69, 0.1735, 0.7035, 0.1346, 0.69, 0.1346, 0.4858, 0.1797, 0.4858, 0.1797, 0.69, 0.105, 0.7035, 0.09748, 0.69, 0.1346, 0.69, 0.1359, 0.7035, 0.09748, 0.69, 0.09748, 0.4858, 0.1346, 0.4858, 0.1346, 0.69, 0.8369, 0.4865, 0.8329, 0.4731, 0.881, 0.4731, 0.877, 0.4865, 0.8329, 0.4731, 0.8329, 0.2688, 0.881, 0.2688, 0.881, 0.4731, 0.6649, 0.2553, 0.6662, 0.2688, 0.6211, 0.2688, 0.6273, 0.2553, 0.6662, 0.2688, 0.6662, 0.4731, 0.6211, 0.4731, 0.6211, 0.2688, 0.6958, 0.2553, 0.7033, 0.2688, 0.6662, 0.2688, 0.6649, 0.2553, 0.7033, 0.2688, 0.7033, 0.4731, 0.6662, 0.4731, 0.6662, 0.2688, 0.828, 0.7214, 0.8239, 0.708, 0.872, 0.708, 0.8681, 0.7214, 0.8239, 0.708, 0.8239, 0.5037, 0.872, 0.5037, 0.872, 0.708, 0.6621, 0.7511, 0.6621, 0.8868, 0.6139, 0.8827, 0.6139, 0.7551, 0.2086, 0.07195, 0.2086, 0.1834, 0.1941, 0.175, 0.1941, 0.08032, 0.09396, 0.4723, 0.0, 0.4181, 0.01661, 0.4085, 0.09396, 0.4532, 0.9999, 0.6905, 0.9999, 0.7798, 0.9811, 0.7758, 0.9811, 0.6944, 0.8565, 0.0, 0.8565, 0.127, 0.8083, 0.1257, 0.8083, 0.006128, 0.2086, 0.1834, 0.1121, 0.2391, 0.1121, 0.2224, 0.1941, 0.175, 0.0, 0.4181, 0.0, 0.3096, 0.01661, 0.3192, 0.01661, 0.4085, 0.9617, 0.4389, 0.9617, 0.3552, 0.9805, 0.3565, 0.9805, 0.4327, 0.8565, 0.127, 0.8565, 0.2317, 0.8083, 0.2242, 0.8083, 0.1257, 0.1121, 0.2391, 0.0156, 0.1834, 0.0301, 0.175, 0.1121, 0.2224, 0.0, 0.3096, 0.09396, 0.2553, 0.09396, 0.2745, 0.01661, 0.3192, 0.9617, 0.3552, 0.9617, 0.2863, 0.9805, 0.2937, 0.9805, 0.3565, 0.6139, 0.7511, 0.6139, 0.8868, 0.5657, 0.8827, 0.5657, 0.7551, 0.0156, 0.1834, 0.0156, 0.07195, 0.0301, 0.08032, 0.0301, 0.175, 0.09396, 0.2553, 0.1879, 0.3096, 0.1713, 0.3192, 0.09396, 0.2745, 0.4318, 0.9107, 0.4318, 1.0, 0.413, 0.996, 0.413, 0.9146, 0.6787, 0.0, 0.7601, 0.0, 0.7601, 0.195, 0.6787, 0.195, 0.9984, 0.4918, 0.9984, 0.5737, 0.9832, 0.5663, 0.9832, 0.4993, 0.4497, 0.9159, 0.4497, 0.9868, 0.4345, 0.9816, 0.4345, 0.9211, 0.5185, 0.0, 0.5813, 0.0, 0.5813, 0.195, 0.5185, 0.195, 0.8239, 0.4902, 0.8239, 0.6173, 0.7757, 0.616, 0.7757, 0.4964, 0.0156, 0.07195, 0.1121, 0.01623, 0.1121, 0.03297, 0.0301, 0.08032, 0.1879, 0.3096, 0.1879, 0.4181, 0.1713, 0.4085, 0.1713, 0.3192, 0.9623, 0.843, 0.9623, 0.7594, 0.9811, 0.7607, 0.9811, 0.8369, 0.1484, 0.7035, 0.1484, 0.8391, 0.1151, 0.8584, 0.09748, 0.8278, 0.5148, 0.4503, 0.4386, 0.4503, 0.4386, 0.2553, 0.5148, 0.2553, 0.5056, 0.7044, 0.5056, 0.8401, 0.4546, 0.7157, 0.4722, 0.6852, 0.4143, 0.5678, 0.4821, 0.6852, 0.3758, 0.603, 0.3758, 0.5678, 0.8239, 0.6173, 0.8239, 0.7219, 0.7757, 0.7144, 0.7757, 0.616, 0.1121, 0.01623, 0.2086, 0.07195, 0.1941, 0.08032, 0.1121, 0.03297, 0.1879, 0.4181, 0.09396, 0.4723, 0.09396, 0.4532, 0.1713, 0.4085, 0.9623, 0.7594, 0.9623, 0.6905, 0.9811, 0.6979, 0.9811, 0.7607, 0.5533, 0.3728, 0.6211, 0.4902, 0.5148, 0.408, 0.5148, 0.3728, 0.7033, 0.2553, 0.7847, 0.2553, 0.7847, 0.4503, 0.7033, 0.4503, 0.4386, 0.4503, 0.3758, 0.4503, 0.3758, 0.2553, 0.4386, 0.2553, 0.4423, 5.96e-08, 0.5185, 0.0, 0.5185, 0.195, 0.4423, 0.195, 0.9993, 0.3298, 0.9993, 0.4111, 0.9805, 0.4151, 0.9805, 0.3258, 0.3592, 0.3192, 0.2819, 0.2745, 0.2819, 0.2553, 0.3758, 0.3096, 0.4153, 0.175, 0.4153, 0.08032, 0.4298, 0.07195, 0.4298, 0.1834, 0.7103, 0.7551, 0.7103, 0.8827, 0.6621, 0.8868, 0.6621, 0.7511, 0.7569, 0.8976, 0.7569, 0.8213, 0.7757, 0.82, 0.7757, 0.9037, 0.2819, 0.2745, 0.2045, 0.3192, 0.1879, 0.3096, 0.2819, 0.2553, 0.4153, 0.08032, 0.3333, 0.03297, 0.3333, 0.01623, 0.4298, 0.07195, 0.7601, 0.2255, 0.7601, 0.1059, 0.8083, 0.1046, 0.8083, 0.2317, 0.7569, 0.8213, 0.7569, 0.7586, 0.7757, 0.7511, 0.7757, 0.82, 0.2045, 0.3192, 0.2045, 0.4085, 0.1879, 0.4181, 0.1879, 0.3096, 0.3333, 0.03297, 0.2512, 0.08032, 0.2367, 0.07195, 0.3333, 0.01623, 0.7601, 0.1059, 0.7601, 0.007442, 0.8083, 0.0, 0.8083, 0.1046, 0.7569, 0.9891, 0.7569, 0.9077, 0.7757, 0.9037, 0.7757, 0.993, 0.2045, 0.4085, 0.2819, 0.4532, 0.2819, 0.4723, 0.1879, 0.4181, 0.2512, 0.08032, 0.2512, 0.175, 0.2367, 0.1834, 0.2367, 0.07195, 0.8239, 0.7258, 0.8239, 0.8535, 0.7757, 0.8575, 0.7757, 0.7219, 0.9617, 0.2802, 0.9617, 0.2039, 0.9805, 0.2026, 0.9805, 0.2863, 0.2819, 0.4532, 0.3592, 0.4085, 0.3758, 0.4181, 0.2819, 0.4723, 0.2512, 0.175, 0.3333, 0.2224, 0.3333, 0.2391, 0.2367, 0.1834, 0.7847, 0.4809, 0.7847, 0.3613, 0.8329, 0.3599, 0.8329, 0.487, 0.9617, 0.2039, 0.9617, 0.1412, 0.9805, 0.1337, 0.9805, 0.2026, 0.3592, 0.4085, 0.3592, 0.3192, 0.3758, 0.3096, 0.3758, 0.4181, 0.3333, 0.2224, 0.4153, 0.175, 0.4298, 0.1834, 0.3333, 0.2391, 0.7847, 0.3613, 0.7847, 0.2628, 0.8329, 0.2553, 0.8329, 0.3599, 0.5107, 0.5719, 0.4821, 0.5719, 0.4821, 0.4503, 0.5107, 0.4503, 0.4794, 0.2414, 0.4423, 0.2414, 0.4469, 0.195, 0.4748, 0.195, 0.7103, 0.8728, 0.7318, 0.8728, 0.7318, 0.9944, 0.7103, 0.9944, 0.484, 0.195, 0.5119, 0.195, 0.5165, 0.2414, 0.4794, 0.2414, 0.9126, 0.9647, 0.8748, 0.9647, 0.8748, 0.843, 0.9126, 0.843, 0.9623, 0.843, 0.9198, 0.843, 0.9198, 0.7214, 0.9623, 0.7214, 0.1323, 0.8584, 0.1671, 0.8584, 0.1671, 0.98, 0.1323, 0.98, 0.5165, 0.195, 0.5537, 0.195, 0.549, 0.2414, 0.5212, 0.2414, 0.9553, 0.4902, 0.9814, 0.4902, 0.9814, 0.6119, 0.9553, 0.6119, 0.7205, 0.195, 0.7484, 0.195, 0.753, 0.2414, 0.7159, 0.2414, 0.94, 0.1216, 0.8973, 0.1216, 0.8973, 0.0, 0.94, 0.0, 0.9236, 0.1337, 0.9617, 0.1337, 0.9617, 0.2553, 0.9236, 0.2553, 0.8129, 0.9791, 0.7757, 0.9791, 0.7757, 0.8575, 0.8129, 0.8575, 0.6511, 0.9332, 0.6139, 0.9332, 0.6186, 0.8868, 0.6464, 0.8868, 0.4487, 0.9107, 0.4208, 0.9107, 0.4208, 0.7891, 0.4487, 0.7891, 0.3805, 0.9107, 0.4083, 0.9107, 0.413, 0.9571, 0.3758, 0.9571, 0.4208, 0.9107, 0.3758, 0.9107, 0.3758, 0.7891, 0.4208, 0.7891, 0.7569, 0.8728, 0.7103, 0.8728, 0.7103, 0.7511, 0.7569, 0.7511, 0.1771, 0.8251, 0.1484, 0.8251, 0.1484, 0.7035, 0.1771, 0.7035, 0.861, 0.9227, 0.8239, 0.9227, 0.8286, 0.8763, 0.8564, 0.8763, 0.7533, 0.9944, 0.7318, 0.9944, 0.7318, 0.8728, 0.7533, 0.8728, 0.6834, 0.195, 0.7112, 0.195, 0.7159, 0.2414, 0.6787, 0.2414, 0.9198, 0.843, 0.9576, 0.843, 0.9576, 0.9647, 0.9198, 0.9647, 0.9553, 0.6119, 0.9129, 0.6119, 0.9129, 0.4902, 0.9553, 0.4902, 0.09748, 0.8584, 0.1323, 0.8584, 0.1323, 0.98, 0.09748, 0.98, 0.1797, 0.8856, 0.2168, 0.8856, 0.2122, 0.9321, 0.1843, 0.9321, 0.9837, 0.9647, 0.9576, 0.9647, 0.9576, 0.843, 0.9837, 0.843, 0.6946, 0.9332, 0.6668, 0.9332, 0.6621, 0.8868, 0.6993, 0.8868, 0.9236, 0.377, 0.881, 0.377, 0.881, 0.2553, 0.9236, 0.2553, 0.9617, 0.377, 0.9236, 0.377, 0.9236, 0.2553, 0.9617, 0.2553, 0.94, 0.0, 0.9771, 0.0, 0.9771, 0.1216, 0.94, 0.1216, 0.5148, 0.906, 0.552, 0.906, 0.5473, 0.9524, 0.5195, 0.9524, 0.3465, 0.8442, 0.3743, 0.8442, 0.3743, 0.9658, 0.3465, 0.9658, 0.5704, 0.8868, 0.5982, 0.8868, 0.6029, 0.9332, 0.5657, 0.9332, 0.8748, 0.7214, 0.9198, 0.7214, 0.9198, 0.843, 0.8748, 0.843, 0.1797, 0.764, 0.2262, 0.764, 0.2262, 0.8856, 0.1797, 0.8856, 0.881, 0.377, 0.9347, 0.377, 0.9347, 0.4462, 0.881, 0.4462, 0.872, 0.6259, 0.9258, 0.6259, 0.9258, 0.6951, 0.872, 0.6951, 0.01791, 0.92, 0.01791, 0.991, 0.00266, 0.9857, 0.00266, 0.9253, 0.9977, 0.5807, 0.9977, 0.655, 0.9839, 0.6483, 0.9839, 0.5875, 0.03397, 0.92, 0.03397, 0.991, 0.02004, 0.9857, 0.02004, 0.9253, 0.03406, 0.9912, 0.03406, 0.9202, 0.04799, 0.9255, 0.04799, 0.9859, 0.09594, 0.7855, 0.09594, 0.8566, 0.08279, 0.8501, 0.08279, 0.7919, 0.09594, 0.8705, 0.09594, 0.9417, 0.08279, 0.9352, 0.08279, 0.877, 0.6641, 0.0, 0.6641, 0.03041, 0.5959, 0.03041, 0.5959, 0.0, 0.5125, 0.6402, 0.4821, 0.6402, 0.4821, 0.5719, 0.5125, 0.5719, 0.6641, 0.03041, 0.6641, 0.06081, 0.5959, 0.06081, 0.5959, 0.03041, 0.01462, 0.6754, 0.01462, 0.645, 0.08286, 0.645, 0.08286, 0.6754, 0.1948, 0.6592, 0.2465, 0.6592, 0.2426, 0.669, 0.1987, 0.669, 0.5657, 0.7704, 0.5657, 0.906, 0.5148, 0.7817, 0.5324, 0.7511, 0.6211, 0.2553, 0.5533, 0.3728, 0.5148, 0.3728, 0.5148, 0.3376, 0.2465, 0.6592, 0.255, 0.7569, 0.2469, 0.7471, 0.2426, 0.669, 0.8748, 0.7214, 0.8748, 0.857, 0.8415, 0.8763, 0.8239, 0.8457, 0.255, 0.7569, 0.1863, 0.7569, 0.1944, 0.7471, 0.2469, 0.7471, 0.4821, 0.4503, 0.4143, 0.5678, 0.3758, 0.5678, 0.3758, 0.5325, 0.4427, 0.7825, 0.3909, 0.7825, 0.3948, 0.7734, 0.4388, 0.7734, 0.9894, 0.2298, 0.9894, 0.2116, 0.9983, 0.2094, 0.9983, 0.2266, 0.6453, 0.6729, 0.6552, 0.649, 0.6626, 0.6539, 0.654, 0.6747, 0.654, 0.6747, 0.6626, 0.6539, 0.6699, 0.6588, 0.6626, 0.6764, 0.279, 0.9941, 0.279, 0.9815, 0.2878, 0.9793, 0.2878, 0.991, 0.2878, 0.991, 0.2878, 0.9793, 0.2965, 0.9815, 0.2965, 0.9941, 0.5322, 0.565, 0.5394, 0.5826, 0.5321, 0.5875, 0.5235, 0.5667, 0.5235, 0.5667, 0.5321, 0.5875, 0.5248, 0.5924, 0.5148, 0.5684, 0.9805, 0.2266, 0.9805, 0.2094, 0.9894, 0.2116, 0.9894, 0.2298, 0.9894, 0.2116, 0.9894, 0.187, 0.9983, 0.186, 0.9983, 0.2094, 0.6552, 0.649, 0.6736, 0.6306, 0.6785, 0.638, 0.6626, 0.6539, 0.6626, 0.6539, 0.6785, 0.638, 0.6834, 0.6453, 0.6699, 0.6588, 0.279, 0.9815, 0.279, 0.9643, 0.2878, 0.9634, 0.2878, 0.9793, 0.2878, 0.9793, 0.2878, 0.9634, 0.2965, 0.9643, 0.2965, 0.9815, 0.5394, 0.5826, 0.5529, 0.5961, 0.548, 0.6034, 0.5321, 0.5875, 0.5321, 0.5875, 0.548, 0.6034, 0.5431, 0.6108, 0.5248, 0.5924, 0.9805, 0.2094, 0.9805, 0.186, 0.9894, 0.187, 0.9894, 0.2116, 0.9894, 0.187, 0.9894, 0.1596, 0.9983, 0.1601, 0.9983, 0.186, 0.6736, 0.6306, 0.6975, 0.6207, 0.6993, 0.6294, 0.6785, 0.638, 0.6785, 0.638, 0.6993, 0.6294, 0.701, 0.638, 0.6834, 0.6453, 0.279, 0.9643, 0.279, 0.9453, 0.2878, 0.9458, 0.2878, 0.9634, 0.2878, 0.9634, 0.2878, 0.9458, 0.2965, 0.9453, 0.2965, 0.9643, 0.5529, 0.5961, 0.5705, 0.6034, 0.5688, 0.612, 0.548, 0.6034, 0.548, 0.6034, 0.5688, 0.612, 0.5671, 0.6207, 0.5431, 0.6108, 0.9805, 0.186, 0.9805, 0.1601, 0.9894, 0.1596, 0.9894, 0.187, 0.9894, 0.1596, 0.9894, 0.1337, 0.9983, 0.1356, 0.9983, 0.1601, 0.6975, 0.6207, 0.7235, 0.6207, 0.7217, 0.6294, 0.6993, 0.6294, 0.6993, 0.6294, 0.7217, 0.6294, 0.72, 0.638, 0.701, 0.638, 0.279, 0.9453, 0.279, 0.9273, 0.2878, 0.9291, 0.2878, 0.9458, 0.2878, 0.9458, 0.2878, 0.9291, 0.2965, 0.9273, 0.2965, 0.9453, 0.5705, 0.6034, 0.5896, 0.6034, 0.5913, 0.612, 0.5688, 0.612, 0.5688, 0.612, 0.5913, 0.612, 0.593, 0.6207, 0.5671, 0.6207, 0.9805, 0.1601, 0.9805, 0.1356, 0.9894, 0.1337, 0.9894, 0.1596, 0.08768, 0.6754, 0.08768, 0.6966, 0.0788, 0.6983, 0.0788, 0.6782, 0.7235, 0.6207, 0.7474, 0.6306, 0.7425, 0.638, 0.7217, 0.6294, 0.7217, 0.6294, 0.7425, 0.638, 0.7376, 0.6453, 0.72, 0.638, 0.8415, 0.9227, 0.8415, 0.9374, 0.8327, 0.9391, 0.8327, 0.9255, 0.8327, 0.9255, 0.8327, 0.9391, 0.8239, 0.9374, 0.8239, 0.9227, 0.5896, 0.6034, 0.6072, 0.5961, 0.6121, 0.6034, 0.5913, 0.612, 0.5913, 0.612, 0.6121, 0.6034, 0.617, 0.6108, 0.593, 0.6207, 0.09656, 0.6782, 0.09656, 0.6983, 0.08768, 0.6966, 0.08768, 0.6754, 0.08768, 0.6966, 0.08768, 0.7228, 0.0788, 0.7232, 0.0788, 0.6983, 0.7474, 0.6306, 0.7658, 0.649, 0.7584, 0.6539, 0.7425, 0.638, 0.7425, 0.638, 0.7584, 0.6539, 0.7511, 0.6588, 0.7376, 0.6453, 0.8415, 0.9374, 0.8415, 0.9557, 0.8327, 0.956, 0.8327, 0.9391, 0.8327, 0.9391, 0.8327, 0.956, 0.8239, 0.9557, 0.8239, 0.9374, 0.6072, 0.5961, 0.6206, 0.5826, 0.628, 0.5875, 0.6121, 0.6034, 0.6121, 0.6034, 0.628, 0.5875, 0.6353, 0.5924, 0.617, 0.6108, 0.09656, 0.6983, 0.09656, 0.7232, 0.08768, 0.7228, 0.08768, 0.6966, 0.08768, 0.7228, 0.08768, 0.7501, 0.0788, 0.749, 0.0788, 0.7232, 0.7658, 0.649, 0.7757, 0.6729, 0.767, 0.6747, 0.7584, 0.6539, 0.7584, 0.6539, 0.767, 0.6747, 0.7584, 0.6764, 0.7511, 0.6588, 0.8415, 0.9557, 0.8415, 0.9746, 0.8327, 0.9736, 0.8327, 0.956, 0.8327, 0.956, 0.8327, 0.9736, 0.8239, 0.9746, 0.8239, 0.9557, 0.6206, 0.5826, 0.6279, 0.565, 0.6366, 0.5667, 0.628, 0.5875, 0.628, 0.5875, 0.6366, 0.5667, 0.6453, 0.5684, 0.6353, 0.5924, 0.09656, 0.7232, 0.09656, 0.749, 0.08768, 0.7501, 0.08768, 0.7228, 0.08768, 0.7501, 0.08768, 0.7742, 0.0788, 0.7719, 0.0788, 0.749, 0.7757, 0.6729, 0.7757, 0.6989, 0.767, 0.6972, 0.767, 0.6747, 0.767, 0.6747, 0.767, 0.6972, 0.7584, 0.6954, 0.7584, 0.6764, 0.8415, 0.9746, 0.8415, 0.9914, 0.8327, 0.9891, 0.8327, 0.9736, 0.8327, 0.9736, 0.8327, 0.9891, 0.8239, 0.9914, 0.8239, 0.9746, 0.6279, 0.565, 0.6279, 0.5459, 0.6366, 0.5442, 0.6366, 0.5667, 0.6366, 0.5667, 0.6366, 0.5442, 0.6453, 0.5425, 0.6453, 0.5684, 0.09656, 0.749, 0.09656, 0.7719, 0.08768, 0.7742, 0.08768, 0.7501, 0.9464, 0.6119, 0.9464, 0.63, 0.9375, 0.6323, 0.9375, 0.6151, 0.7757, 0.6989, 0.7658, 0.7229, 0.7584, 0.7179, 0.767, 0.6972, 0.767, 0.6972, 0.7584, 0.7179, 0.7511, 0.713, 0.7584, 0.6954, 0.2438, 0.9941, 0.2438, 0.9815, 0.2526, 0.9793, 0.2526, 0.991, 0.2526, 0.991, 0.2526, 0.9793, 0.2614, 0.9815, 0.2614, 0.9941, 0.6279, 0.5459, 0.6206, 0.5283, 0.628, 0.5235, 0.6366, 0.5442, 0.6366, 0.5442, 0.628, 0.5235, 0.6353, 0.5185, 0.6453, 0.5425, 0.9553, 0.6151, 0.9553, 0.6323, 0.9464, 0.63, 0.9464, 0.6119, 0.9464, 0.63, 0.9464, 0.6547, 0.9375, 0.6556, 0.9375, 0.6323, 0.7658, 0.7229, 0.7474, 0.7412, 0.7425, 0.7338, 0.7584, 0.7179, 0.7584, 0.7179, 0.7425, 0.7338, 0.7376, 0.7265, 0.7511, 0.713, 0.2438, 0.9815, 0.2438, 0.9643, 0.2526, 0.9634, 0.2526, 0.9793, 0.2526, 0.9793, 0.2526, 0.9634, 0.2614, 0.9643, 0.2614, 0.9815, 0.6206, 0.5283, 0.6072, 0.5149, 0.6121, 0.5076, 0.628, 0.5235, 0.628, 0.5235, 0.6121, 0.5076, 0.617, 0.5002, 0.6353, 0.5185, 0.9553, 0.6323, 0.9553, 0.6556, 0.9464, 0.6547, 0.9464, 0.63, 0.9464, 0.6547, 0.9464, 0.682, 0.9375, 0.6815, 0.9375, 0.6556, 0.7474, 0.7412, 0.7235, 0.7511, 0.7217, 0.7424, 0.7425, 0.7338, 0.7425, 0.7338, 0.7217, 0.7424, 0.72, 0.7338, 0.7376, 0.7265, 0.2438, 0.9643, 0.2438, 0.9453, 0.2526, 0.9458, 0.2526, 0.9634, 0.2526, 0.9634, 0.2526, 0.9458, 0.2614, 0.9453, 0.2614, 0.9643, 0.6072, 0.5149, 0.5896, 0.5076, 0.5913, 0.499, 0.6121, 0.5076, 0.6121, 0.5076, 0.5913, 0.499, 0.593, 0.4902, 0.617, 0.5002, 0.9553, 0.6556, 0.9553, 0.6815, 0.9464, 0.682, 0.9464, 0.6547, 0.9464, 0.682, 0.9464, 0.7079, 0.9375, 0.706, 0.9375, 0.6815, 0.7235, 0.7511, 0.6975, 0.7511, 0.6993, 0.7424, 0.7217, 0.7424, 0.7217, 0.7424, 0.6993, 0.7424, 0.701, 0.7338, 0.72, 0.7338, 0.2438, 0.9453, 0.2438, 0.9273, 0.2526, 0.9291, 0.2526, 0.9458, 0.2526, 0.9458, 0.2526, 0.9291, 0.2614, 0.9273, 0.2614, 0.9453, 0.5896, 0.5076, 0.5705, 0.5076, 0.5688, 0.499, 0.5913, 0.499, 0.5913, 0.499, 0.5688, 0.499, 0.5671, 0.4902, 0.593, 0.4902, 0.9553, 0.6815, 0.9553, 0.706, 0.9464, 0.7079, 0.9464, 0.682, 0.2674, 0.7509, 0.2674, 0.7297, 0.2763, 0.728, 0.2763, 0.7481, 0.6975, 0.7511, 0.6736, 0.7412, 0.6785, 0.7338, 0.6993, 0.7424, 0.6993, 0.7424, 0.6785, 0.7338, 0.6834, 0.7265, 0.701, 0.7338, 0.9729, 0.6119, 0.9729, 0.6266, 0.9641, 0.6283, 0.9641, 0.6146, 0.9641, 0.6146, 0.9641, 0.6283, 0.9553, 0.6266, 0.9553, 0.6119, 0.5705, 0.5076, 0.5529, 0.5149, 0.548, 0.5076, 0.5688, 0.499, 0.5688, 0.499, 0.548, 0.5076, 0.5431, 0.5002, 0.5671, 0.4902, 0.2585, 0.7481, 0.2585, 0.728, 0.2674, 0.7297, 0.2674, 0.7509, 0.2674, 0.7297, 0.2674, 0.7035, 0.2763, 0.7031, 0.2763, 0.728, 0.6736, 0.7412, 0.6552, 0.7229, 0.6626, 0.7179, 0.6785, 0.7338, 0.6785, 0.7338, 0.6626, 0.7179, 0.6699, 0.713, 0.6834, 0.7265, 0.9729, 0.6266, 0.9729, 0.6449, 0.9641, 0.6452, 0.9641, 0.6283, 0.9641, 0.6283, 0.9641, 0.6452, 0.9553, 0.6449, 0.9553, 0.6266, 0.5529, 0.5149, 0.5394, 0.5283, 0.5321, 0.5235, 0.548, 0.5076, 0.548, 0.5076, 0.5321, 0.5235, 0.5248, 0.5185, 0.5431, 0.5002, 0.2585, 0.728, 0.2585, 0.7031, 0.2674, 0.7035, 0.2674, 0.7297, 0.2674, 0.7035, 0.2674, 0.6762, 0.2763, 0.6773, 0.2763, 0.7031, 0.6552, 0.7229, 0.6453, 0.6989, 0.654, 0.6972, 0.6626, 0.7179, 0.6626, 0.7179, 0.654, 0.6972, 0.6626, 0.6954, 0.6699, 0.713, 0.9729, 0.6449, 0.9729, 0.6638, 0.9641, 0.6628, 0.9641, 0.6452, 0.9641, 0.6452, 0.9641, 0.6628, 0.9553, 0.6638, 0.9553, 0.6449, 0.5394, 0.5283, 0.5322, 0.5459, 0.5235, 0.5442, 0.5321, 0.5235, 0.5321, 0.5235, 0.5235, 0.5442, 0.5148, 0.5425, 0.5248, 0.5185, 0.2585, 0.7031, 0.2585, 0.6773, 0.2674, 0.6762, 0.2674, 0.7035, 0.2674, 0.6762, 0.2674, 0.6521, 0.2763, 0.6545, 0.2763, 0.6773, 0.6453, 0.6989, 0.6453, 0.6729, 0.654, 0.6747, 0.654, 0.6972, 0.654, 0.6972, 0.654, 0.6747, 0.6626, 0.6764, 0.6626, 0.6954, 0.9729, 0.6638, 0.9729, 0.6806, 0.9641, 0.6783, 0.9641, 0.6628, 0.9641, 0.6628, 0.9641, 0.6783, 0.9553, 0.6806, 0.9553, 0.6638, 0.5322, 0.5459, 0.5322, 0.565, 0.5235, 0.5667, 0.5235, 0.5442, 0.5235, 0.5442, 0.5235, 0.5667, 0.5148, 0.5684, 0.5148, 0.5425, 0.2585, 0.6773, 0.2585, 0.6545, 0.2674, 0.6521, 0.2674, 0.6762, 0.9894, 0.3258, 0.9894, 0.3076, 0.9983, 0.3054, 0.9983, 0.3226, 0.5248, 0.649, 0.5431, 0.6306, 0.548, 0.638, 0.5321, 0.6539, 0.5321, 0.6539, 0.548, 0.638, 0.5529, 0.6453, 0.5394, 0.6588, 0.2438, 0.9273, 0.2438, 0.94, 0.235, 0.9422, 0.235, 0.9304, 0.235, 0.9304, 0.235, 0.9422, 0.2262, 0.94, 0.2262, 0.9273, 0.6626, 0.565, 0.6699, 0.5826, 0.6626, 0.5875, 0.654, 0.5667, 0.654, 0.5667, 0.6626, 0.5875, 0.6552, 0.5924, 0.6453, 0.5684, 0.9805, 0.3226, 0.9805, 0.3054, 0.9894, 0.3076, 0.9894, 0.3258, 0.9894, 0.3076, 0.9894, 0.283, 0.9983, 0.2821, 0.9983, 0.3054, 0.5431, 0.6306, 0.5671, 0.6207, 0.5688, 0.6294, 0.548, 0.638, 0.548, 0.638, 0.5688, 0.6294, 0.5705, 0.638, 0.5529, 0.6453, 0.2438, 0.94, 0.2438, 0.9571, 0.235, 0.958, 0.235, 0.9422, 0.235, 0.9422, 0.235, 0.958, 0.2262, 0.9571, 0.2262, 0.94, 0.6699, 0.5826, 0.6834, 0.5961, 0.6785, 0.6034, 0.6626, 0.5875, 0.6626, 0.5875, 0.6785, 0.6034, 0.6736, 0.6108, 0.6552, 0.5924, 0.9805, 0.3054, 0.9805, 0.2821, 0.9894, 0.283, 0.9894, 0.3076, 0.9894, 0.283, 0.9894, 0.2557, 0.9983, 0.2562, 0.9983, 0.2821, 0.5671, 0.6207, 0.593, 0.6207, 0.5913, 0.6294, 0.5688, 0.6294, 0.5688, 0.6294, 0.5913, 0.6294, 0.5896, 0.638, 0.5705, 0.638, 0.2438, 0.9571, 0.2438, 0.9761, 0.235, 0.9756, 0.235, 0.958, 0.235, 0.958, 0.235, 0.9756, 0.2262, 0.9761, 0.2262, 0.9571, 0.6834, 0.5961, 0.701, 0.6034, 0.6993, 0.612, 0.6785, 0.6034, 0.6785, 0.6034, 0.6993, 0.612, 0.6975, 0.6207, 0.6736, 0.6108, 0.9805, 0.2821, 0.9805, 0.2562, 0.9894, 0.2557, 0.9894, 0.283, 0.9894, 0.2557, 0.9894, 0.2298, 0.9983, 0.2317, 0.9983, 0.2562, 0.593, 0.6207, 0.617, 0.6306, 0.6121, 0.638, 0.5913, 0.6294, 0.5913, 0.6294, 0.6121, 0.638, 0.6072, 0.6453, 0.5896, 0.638, 0.2438, 0.9761, 0.2438, 0.9941, 0.235, 0.9923, 0.235, 0.9756, 0.235, 0.9756, 0.235, 0.9923, 0.2262, 0.9941, 0.2262, 0.9761, 0.701, 0.6034, 0.72, 0.6034, 0.7217, 0.612, 0.6993, 0.612, 0.6993, 0.612, 0.7217, 0.612, 0.7235, 0.6207, 0.6975, 0.6207, 0.9805, 0.2562, 0.9805, 0.2317, 0.9894, 0.2298, 0.9894, 0.2557, 0.9436, 0.377, 0.9436, 0.3982, 0.9347, 0.3999, 0.9347, 0.3798, 0.617, 0.6306, 0.6353, 0.649, 0.628, 0.6539, 0.6121, 0.638, 0.6121, 0.638, 0.628, 0.6539, 0.6206, 0.6588, 0.6072, 0.6453, 0.8591, 0.9227, 0.8591, 0.9374, 0.8503, 0.9391, 0.8503, 0.9255, 0.8503, 0.9255, 0.8503, 0.9391, 0.8415, 0.9374, 0.8415, 0.9227, 0.72, 0.6034, 0.7376, 0.5961, 0.7425, 0.6034, 0.7217, 0.612, 0.7217, 0.612, 0.7425, 0.6034, 0.7474, 0.6108, 0.7235, 0.6207, 0.9525, 0.3798, 0.9525, 0.3999, 0.9436, 0.3982, 0.9436, 0.377, 0.9436, 0.3982, 0.9436, 0.4244, 0.9347, 0.4248, 0.9347, 0.3999, 0.6353, 0.649, 0.6453, 0.6729, 0.6366, 0.6747, 0.628, 0.6539, 0.628, 0.6539, 0.6366, 0.6747, 0.6279, 0.6764, 0.6206, 0.6588, 0.8591, 0.9374, 0.8591, 0.9557, 0.8503, 0.956, 0.8503, 0.9391, 0.8503, 0.9391, 0.8503, 0.956, 0.8415, 0.9557, 0.8415, 0.9374, 0.7376, 0.5961, 0.7511, 0.5826, 0.7584, 0.5875, 0.7425, 0.6034, 0.7425, 0.6034, 0.7584, 0.5875, 0.7658, 0.5924, 0.7474, 0.6108, 0.9525, 0.3999, 0.9525, 0.4248, 0.9436, 0.4244, 0.9436, 0.3982, 0.9436, 0.4244, 0.9436, 0.4517, 0.9347, 0.4506, 0.9347, 0.4248, 0.6453, 0.6729, 0.6453, 0.6989, 0.6366, 0.6972, 0.6366, 0.6747, 0.6366, 0.6747, 0.6366, 0.6972, 0.6279, 0.6954, 0.6279, 0.6764, 0.8591, 0.9557, 0.8591, 0.9746, 0.8503, 0.9736, 0.8503, 0.956, 0.8503, 0.956, 0.8503, 0.9736, 0.8415, 0.9746, 0.8415, 0.9557, 0.7511, 0.5826, 0.7584, 0.565, 0.767, 0.5667, 0.7584, 0.5875, 0.7584, 0.5875, 0.767, 0.5667, 0.7757, 0.5684, 0.7658, 0.5924, 0.9525, 0.4248, 0.9525, 0.4506, 0.9436, 0.4517, 0.9436, 0.4244, 0.9436, 0.4517, 0.9436, 0.4758, 0.9347, 0.4734, 0.9347, 0.4506, 0.6453, 0.6989, 0.6353, 0.7229, 0.628, 0.7179, 0.6366, 0.6972, 0.6366, 0.6972, 0.628, 0.7179, 0.6206, 0.713, 0.6279, 0.6954, 0.8591, 0.9746, 0.8591, 0.9914, 0.8503, 0.9891, 0.8503, 0.9736, 0.8503, 0.9736, 0.8503, 0.9891, 0.8415, 0.9914, 0.8415, 0.9746, 0.7584, 0.565, 0.7584, 0.5459, 0.767, 0.5442, 0.767, 0.5667, 0.767, 0.5667, 0.767, 0.5442, 0.7757, 0.5425, 0.7757, 0.5684, 0.9525, 0.4506, 0.9525, 0.4734, 0.9436, 0.4758, 0.9436, 0.4517, 0.986, 0.0, 0.986, 0.01818, 0.9771, 0.02042, 0.9771, 0.003195, 0.6353, 0.7229, 0.617, 0.7412, 0.6121, 0.7338, 0.628, 0.7179, 0.628, 0.7179, 0.6121, 0.7338, 0.6072, 0.7265, 0.6206, 0.713, 0.2614, 0.9941, 0.2614, 0.9815, 0.2702, 0.9793, 0.2702, 0.991, 0.2702, 0.991, 0.2702, 0.9793, 0.279, 0.9815, 0.279, 0.9941, 0.7584, 0.5459, 0.7511, 0.5283, 0.7584, 0.5235, 0.767, 0.5442, 0.767, 0.5442, 0.7584, 0.5235, 0.7658, 0.5185, 0.7757, 0.5425, 0.9949, 0.003195, 0.9949, 0.02042, 0.986, 0.01818, 0.986, 0.0, 0.986, 0.01818, 0.986, 0.04282, 0.9771, 0.04376, 0.9771, 0.02042, 0.617, 0.7412, 0.593, 0.7511, 0.5913, 0.7424, 0.6121, 0.7338, 0.6121, 0.7338, 0.5913, 0.7424, 0.5896, 0.7338, 0.6072, 0.7265, 0.2614, 0.9815, 0.2614, 0.9643, 0.2702, 0.9634, 0.2702, 0.9793, 0.2702, 0.9793, 0.2702, 0.9634, 0.279, 0.9643, 0.279, 0.9815, 0.7511, 0.5283, 0.7376, 0.5149, 0.7425, 0.5076, 0.7584, 0.5235, 0.7584, 0.5235, 0.7425, 0.5076, 0.7474, 0.5002, 0.7658, 0.5185, 0.9949, 0.02042, 0.9949, 0.04376, 0.986, 0.04282, 0.986, 0.01818, 0.986, 0.04282, 0.986, 0.07017, 0.9771, 0.06966, 0.9771, 0.04376, 0.593, 0.7511, 0.5671, 0.7511, 0.5688, 0.7424, 0.5913, 0.7424, 0.5913, 0.7424, 0.5688, 0.7424, 0.5705, 0.7338, 0.5896, 0.7338, 0.2614, 0.9643, 0.2614, 0.9453, 0.2702, 0.9458, 0.2702, 0.9634, 0.2702, 0.9634, 0.2702, 0.9458, 0.279, 0.9453, 0.279, 0.9643, 0.7376, 0.5149, 0.72, 0.5076, 0.7217, 0.499, 0.7425, 0.5076, 0.7425, 0.5076, 0.7217, 0.499, 0.7235, 0.4902, 0.7474, 0.5002, 0.9949, 0.04376, 0.9949, 0.06966, 0.986, 0.07017, 0.986, 0.04282, 0.986, 0.07017, 0.986, 0.09605, 0.9771, 0.09418, 0.9771, 0.06966, 0.5671, 0.7511, 0.5431, 0.7412, 0.548, 0.7338, 0.5688, 0.7424, 0.5688, 0.7424, 0.548, 0.7338, 0.5529, 0.7265, 0.5705, 0.7338, 0.2614, 0.9453, 0.2614, 0.9273, 0.2702, 0.9291, 0.2702, 0.9458, 0.2702, 0.9458, 0.2702, 0.9291, 0.279, 0.9273, 0.279, 0.9453, 0.72, 0.5076, 0.701, 0.5076, 0.6993, 0.499, 0.7217, 0.499, 0.7217, 0.499, 0.6993, 0.499, 0.6975, 0.4902, 0.7235, 0.4902, 0.9949, 0.06966, 0.9949, 0.09418, 0.986, 0.09605, 0.986, 0.07017, 0.287, 0.7509, 0.287, 0.7297, 0.2959, 0.728, 0.2959, 0.7481, 0.5431, 0.7412, 0.5248, 0.7229, 0.5321, 0.7179, 0.548, 0.7338, 0.548, 0.7338, 0.5321, 0.7179, 0.5394, 0.713, 0.5529, 0.7265, 0.06697, 0.9149, 0.06697, 0.9296, 0.05818, 0.9313, 0.05818, 0.9177, 0.05818, 0.9177, 0.05818, 0.9313, 0.04939, 0.9296, 0.04939, 0.9149, 0.701, 0.5076, 0.6834, 0.5149, 0.6785, 0.5076, 0.6993, 0.499, 0.6993, 0.499, 0.6785, 0.5076, 0.6736, 0.5002, 0.6975, 0.4902, 0.2781, 0.7481, 0.2781, 0.728, 0.287, 0.7297, 0.287, 0.7509, 0.287, 0.7297, 0.287, 0.7035, 0.2959, 0.7031, 0.2959, 0.728, 0.5248, 0.7229, 0.5148, 0.6989, 0.5235, 0.6972, 0.5321, 0.7179, 0.5321, 0.7179, 0.5235, 0.6972, 0.5322, 0.6954, 0.5394, 0.713, 0.06697, 0.9296, 0.06697, 0.9479, 0.05818, 0.9482, 0.05818, 0.9313, 0.05818, 0.9313, 0.05818, 0.9482, 0.04939, 0.9479, 0.04939, 0.9296, 0.6834, 0.5149, 0.6699, 0.5283, 0.6626, 0.5235, 0.6785, 0.5076, 0.6785, 0.5076, 0.6626, 0.5235, 0.6552, 0.5185, 0.6736, 0.5002, 0.2781, 0.728, 0.2781, 0.7031, 0.287, 0.7035, 0.287, 0.7297, 0.287, 0.7035, 0.287, 0.6762, 0.2959, 0.6773, 0.2959, 0.7031, 0.5148, 0.6989, 0.5148, 0.6729, 0.5235, 0.6747, 0.5235, 0.6972, 0.5235, 0.6972, 0.5235, 0.6747, 0.5322, 0.6764, 0.5322, 0.6954, 0.06697, 0.9479, 0.06697, 0.9668, 0.05818, 0.9658, 0.05818, 0.9482, 0.05818, 0.9482, 0.05818, 0.9658, 0.04939, 0.9668, 0.04939, 0.9479, 0.6699, 0.5283, 0.6626, 0.5459, 0.654, 0.5442, 0.6626, 0.5235, 0.6626, 0.5235, 0.654, 0.5442, 0.6453, 0.5425, 0.6552, 0.5185, 0.2781, 0.7031, 0.2781, 0.6773, 0.287, 0.6762, 0.287, 0.7035, 0.287, 0.6762, 0.287, 0.6521, 0.2959, 0.6545, 0.2959, 0.6773, 0.5148, 0.6729, 0.5248, 0.649, 0.5321, 0.6539, 0.5235, 0.6747, 0.5235, 0.6747, 0.5321, 0.6539, 0.5394, 0.6588, 0.5322, 0.6764, 0.06697, 0.9668, 0.06697, 0.9836, 0.05818, 0.9813, 0.05818, 0.9658, 0.05818, 0.9658, 0.05818, 0.9813, 0.04939, 0.9836, 0.04939, 0.9668, 0.6626, 0.5459, 0.6626, 0.565, 0.654, 0.5667, 0.654, 0.5442, 0.654, 0.5442, 0.654, 0.5667, 0.6453, 0.5684, 0.6453, 0.5425, 0.2781, 0.6773, 0.2781, 0.6545, 0.287, 0.6521, 0.287, 0.6762, 0.2311, 0.8442, 0.2815, 0.8442, 0.2739, 0.8563, 0.2387, 0.8563, 0.2262, 0.9273, 0.2311, 0.8442, 0.2387, 0.8563, 0.2371, 0.9117, 0.4595, 0.8401, 0.5099, 0.8401, 0.5023, 0.8548, 0.4671, 0.8548, 0.5099, 0.8401, 0.5147, 0.9296, 0.5039, 0.9145, 0.5023, 0.8548, 0.3712, 0.7569, 0.3024, 0.7569, 0.3106, 0.7471, 0.3631, 0.7471, 0.4512, 0.6918, 0.4427, 0.7825, 0.4388, 0.7734, 0.443, 0.7009, 0.3824, 0.6918, 0.4512, 0.6918, 0.443, 0.7009, 0.3905, 0.7009, 0.3109, 0.6592, 0.3627, 0.6592, 0.3588, 0.669, 0.3148, 0.669, 0.3024, 0.7569, 0.3109, 0.6592, 0.3148, 0.669, 0.3106, 0.7471, 0.3627, 0.6592, 0.3712, 0.7569, 0.3631, 0.7471, 0.3588, 0.669, 0.06683, 0.682, 0.07534, 0.7727, 0.06719, 0.7636, 0.06293, 0.6911, 0.01507, 0.682, 0.06683, 0.682, 0.06293, 0.6911, 0.01897, 0.6911, 0.006558, 0.7727, 0.01507, 0.682, 0.01897, 0.6911, 0.01471, 0.7636, 0.1863, 0.7569, 0.1948, 0.6592, 0.1987, 0.669, 0.1944, 0.7471, 0.07534, 0.7727, 0.006558, 0.7727, 0.01471, 0.7636, 0.06719, 0.7636, 0.3909, 0.7825, 0.3824, 0.6918, 0.3905, 0.7009, 0.3948, 0.7734, 0.8689, 0.1504, 0.9041, 0.1504, 0.8985, 0.1606, 0.8745, 0.1606, 0.5797, 0.195, 0.5797, 0.2547, 0.571, 0.2447, 0.571, 0.2049, 0.4821, 0.6786, 0.4821, 0.6402, 0.4928, 0.6468, 0.4928, 0.6719, 0.1771, 0.8251, 0.1771, 0.8848, 0.1684, 0.8749, 0.1684, 0.8351, 0.9166, 0.2251, 0.8565, 0.2251, 0.8673, 0.2101, 0.9058, 0.2101, 0.8565, 0.2251, 0.8614, 0.1356, 0.8689, 0.1504, 0.8673, 0.2101, 0.3416, 0.9273, 0.2912, 0.9273, 0.2988, 0.9152, 0.334, 0.9152, 0.5147, 0.9296, 0.4546, 0.9296, 0.4655, 0.9145, 0.5039, 0.9145, 0.2815, 0.8442, 0.2864, 0.9273, 0.2755, 0.9117, 0.2739, 0.8563, 0.2864, 0.9273, 0.2262, 0.9273, 0.2371, 0.9117, 0.2755, 0.9117, 0.2912, 0.9273, 0.2864, 0.8442, 0.2972, 0.8598, 0.2988, 0.9152, 0.9117, 0.1356, 0.9166, 0.2251, 0.9058, 0.2101, 0.9041, 0.1504, 0.3465, 0.8442, 0.3416, 0.9273, 0.334, 0.9152, 0.3356, 0.8598, 0.2864, 0.8442, 0.3465, 0.8442, 0.3356, 0.8598, 0.2972, 0.8598, 0.4546, 0.9296, 0.4595, 0.8401, 0.4671, 0.8548, 0.4655, 0.9145, 0.8614, 0.1356, 0.9117, 0.1356, 0.9041, 0.1504, 0.8689, 0.1504, 0.4972, 0.9048, 0.4721, 0.9048, 0.4727, 0.865, 0.4967, 0.865, 0.2688, 0.9057, 0.2438, 0.9057, 0.2443, 0.8688, 0.2683, 0.8688, 0.3039, 0.8658, 0.329, 0.8658, 0.3284, 0.9027, 0.3044, 0.9027, 0.8991, 0.2004, 0.874, 0.2004, 0.8745, 0.1606, 0.8985, 0.1606, 0.5142, 0.7449, 0.5142, 0.8046, 0.5056, 0.7947, 0.5056, 0.7549, 0.4671, 0.8548, 0.5023, 0.8548, 0.4967, 0.865, 0.4727, 0.865, 0.3653, 0.8237, 0.3653, 0.764, 0.374, 0.774, 0.374, 0.8138, 0.2387, 0.8563, 0.2739, 0.8563, 0.2683, 0.8688, 0.2443, 0.8688, 0.9058, 0.2101, 0.8673, 0.2101, 0.874, 0.2004, 0.8991, 0.2004, 0.571, 0.195, 0.571, 0.2547, 0.5624, 0.2447, 0.5624, 0.2049, 0.334, 0.9152, 0.2988, 0.9152, 0.3044, 0.9027, 0.3284, 0.9027, 0.5039, 0.9145, 0.4655, 0.9145, 0.4721, 0.9048, 0.4972, 0.9048, 0.5537, 0.2547, 0.5537, 0.195, 0.5624, 0.2049, 0.5624, 0.2447, 0.5034, 0.6402, 0.5034, 0.6786, 0.4928, 0.6719, 0.4928, 0.6468, 0.8215, 0.8575, 0.8215, 0.9172, 0.8129, 0.9073, 0.8129, 0.8675, 0.5142, 0.6852, 0.5142, 0.7449, 0.5056, 0.735, 0.5056, 0.6952, 0.1943, 0.6521, 0.1797, 0.5178, 0.189, 0.529, 0.1988, 0.6409, 0.2772, 0.5178, 0.2626, 0.6521, 0.2581, 0.6409, 0.2678, 0.529, 0.2626, 0.6521, 0.1943, 0.6521, 0.1988, 0.6409, 0.2581, 0.6409, 0.1797, 0.5178, 0.2772, 0.5178, 0.2678, 0.529, 0.189, 0.529, 0.01462, 0.645, 0.0, 0.5203, 0.009342, 0.5307, 0.01909, 0.6346, 0.0, 0.5203, 0.09748, 0.5203, 0.08814, 0.5307, 0.009342, 0.5307, 0.09748, 0.5203, 0.08286, 0.645, 0.07839, 0.6346, 0.08814, 0.5307, 0.08286, 0.645, 0.01462, 0.645, 0.01909, 0.6346, 0.07839, 0.6346, 0.2772, 0.6066, 0.2918, 0.4723, 0.2963, 0.4835, 0.2865, 0.5954, 0.3747, 0.6066, 0.2772, 0.6066, 0.2865, 0.5954, 0.3653, 0.5954, 0.36, 0.4723, 0.3747, 0.6066, 0.3653, 0.5954, 0.3556, 0.4835, 0.2918, 0.4723, 0.36, 0.4723, 0.3556, 0.4835, 0.2963, 0.4835, 0.6787, 0.1855, 0.5813, 0.1855, 0.5906, 0.1751, 0.6694, 0.1751, 0.5813, 0.1855, 0.5959, 0.06081, 0.6004, 0.0712, 0.5906, 0.1751, 0.5959, 0.06081, 0.6641, 0.06081, 0.6597, 0.0712, 0.6004, 0.0712, 0.6641, 0.06081, 0.6787, 0.1855, 0.6694, 0.1751, 0.6597, 0.0712, 0.8973, 0.0, 0.8973, 0.1356, 0.8565, 0.1104, 0.8565, 0.02526, 0.2772, 0.5178, 0.1797, 0.5178, 0.1878, 0.4723, 0.2691, 0.4723, 0.9129, 0.4902, 0.9129, 0.6259, 0.872, 0.6006, 0.872, 0.5155, 0.5813, 0.1855, 0.6787, 0.1855, 0.6706, 0.2335, 0.5894, 0.2335, 0.04085, 0.7793, 0.04085, 0.9149, 0.0, 0.8896, 0.0, 0.8045, 0.2772, 0.6066, 0.3747, 0.6066, 0.3666, 0.6521, 0.2853, 0.6521, 0.09748, 0.5203, 0.0, 0.5203, 0.008099, 0.4723, 0.08938, 0.4723, 0.0817, 0.7793, 0.0817, 0.9149, 0.04085, 0.8896, 0.04085, 0.8045])
me_cylinder.materials.append(mat_material_001)
me_cylinder.materials.append(mat_material_002)
me_cylinder.materials.append(mat_material_003)
me_cylinder.materials.append(mat_material_004)
me_cylinder.materials.append(mat_material_005)
me_cylinder.use_remesh_fix_poles = True
me_cylinder.use_remesh_preserve_attributes = False
me_cylinder.update()

# ---- objects
ob_light = bpy.data.objects.new('Light', light_light)
ob_camera = bpy.data.objects.new('Camera', cam_camera)
ob_light_001 = bpy.data.objects.new('Light.001', light_light_001)
ob_light_002 = bpy.data.objects.new('Light.002', light_light_002)
ob_cylinder = bpy.data.objects.new('Cylinder', me_cylinder)

# ---- transforms, parenting, visibility, modifiers, constraints
ob_light.location = (4.076, 1.005, 5.904)
ob_light.rotation_euler = (0.6503, 0.05522, 1.866)
ob_light.lock_rotations_4d = False
ob_light.empty_display_type = 'ARROWS'
ob_light.color = (0.0, 0.0, 0.0, 0.0)
ob_light.lineart.crease_threshold = 0.0
ob_camera.location = (2.339, -4.536, 2.471)
ob_camera.rotation_euler = (1.109, -0.0, 0.4745)
ob_camera.lock_rotations_4d = False
ob_camera.empty_display_type = 'ARROWS'
ob_camera.color = (0.0, 0.0, 0.0, 0.0)
ob_camera.display_type = 'WIRE'
ob_camera.lineart.crease_threshold = 0.0
ob_light_001.location = (-5.703, -2.964, 0.3632)
ob_light_001.rotation_euler = (0.6503, 0.05522, 1.866)
ob_light_001.lock_rotations_4d = False
ob_light_001.empty_display_type = 'ARROWS'
ob_light_001.color = (0.0, 0.0, 0.0, 0.0)
ob_light_001.lineart.crease_threshold = 0.0
ob_light_002.location = (-3.242, 3.445, -0.7119)
ob_light_002.rotation_euler = (0.6503, 0.05522, 1.866)
ob_light_002.lock_rotations_4d = False
ob_light_002.empty_display_type = 'ARROWS'
ob_light_002.color = (0.0, 0.0, 0.0, 0.0)
ob_light_002.lineart.crease_threshold = 0.0
ob_cylinder.location = (0.0, 0.0, 0.0)

# ---- collection membership
col_collection.objects.link(ob_light)
col_collection.objects.link(ob_camera)
col_collection.objects.link(ob_light_001)
col_collection.objects.link(ob_light_002)
col_core.objects.link(ob_cylinder)

# ---- scene / render settings (as saved in the file)
scene.camera = ob_camera
scene.frame_start = 1; scene.frame_end = 250; scene.frame_set(1)
scene.render.engine = 'CYCLES'
scene.render.resolution_x = 128
scene.render.resolution_y = 128
scene.render.film_transparent = True
scene.cycles.use_denoising = False
scene.cycles.samples = 128
scene.cycles.sampling_pattern = 'TABULATED_SOBOL'
scene.cycles.use_adaptive_sampling = False
scene.cycles.use_light_tree = False
scene.cycles.bake_type = 'DIFFUSE'
scene.view_settings.view_transform = 'Standard'
bpy.context.view_layer.update()
